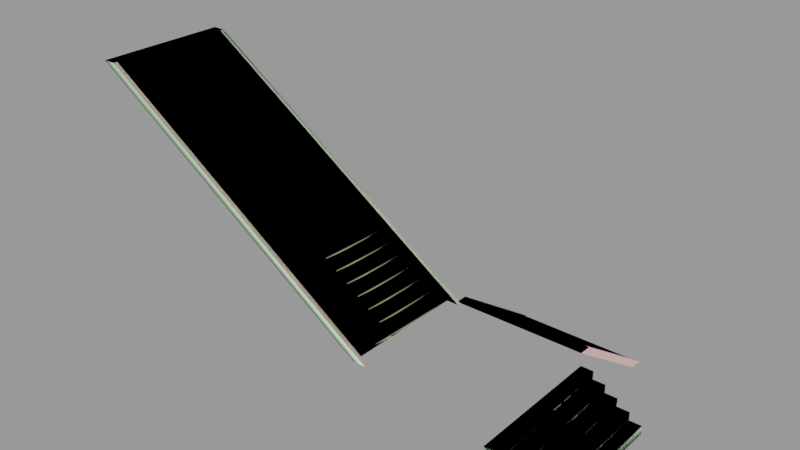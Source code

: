 # Source: stairs_bb04.blend  (saved by Blender 2.92.15; exported with 4.5.12 LTS)
import bpy
from mathutils import Matrix  # noqa: F401  (used for matrix-valued properties, if any)

bpy.ops.wm.read_factory_settings(use_empty=True)
scene = bpy.context.scene
scene.name = 'stairs_bb04.qc'

# ---- collections
col_stairs_bb04 = bpy.data.collections.new('stairs_bb04'); scene.collection.children.link(col_stairs_bb04)

# ---- materials (node trees are filled in below, after node groups)
mat_woodwall_brownslats001 = bpy.data.materials.new('woodwall_brownslats001')
mat_woodwall_brownslats001.use_transparent_shadow = False
mat_woodwall_brownslats001.diffuse_color = (0.8713, 0.5633, 0.5107, 1.0)
mat_phy = bpy.data.materials.new('  phy')
mat_phy.use_transparent_shadow = False
mat_phy.diffuse_color = (0.6427, 0.9664, 0.6417, 1.0)

# ---- material node trees

# ---- meshes
me_stairs_bb04_ref = bpy.data.meshes.new('stairs_bb04_ref')
me_stairs_bb04_ref.from_pydata([(-196.0, 132.0, 60.0), (-208.0, 132.0, 60.0), (-208.0, 12.0, 60.0), (-196.0, 12.0, 60.0), (-448.0, 132.0, 220.0), (-448.0, 132.0, 228.0), (-448.0, 12.0, 228.0), (-448.0, 12.0, 220.0), (-436.0, 132.0, 220.0), (-436.0, 12.0, 220.0), (-436.0, 132.0, 212.0), (-436.0, 12.0, 212.0), (-460.0, 132.0, 236.0), (-472.0, 132.0, 236.0), (-472.0, 12.0, 236.0), (-460.0, 12.0, 236.0), (-460.0, 132.0, 228.0), (-460.0, 12.0, 228.0), (-412.0, 132.0, 204.0), (-424.0, 132.0, 204.0), (-424.0, 12.0, 204.0), (-412.0, 12.0, 204.0), (-412.0, 132.0, 196.0), (-412.0, 12.0, 196.0), (-400.0, 132.0, 196.0), (-400.0, 12.0, 196.0), (-400.0, 132.0, 188.0), (-400.0, 12.0, 188.0), (-388.0, 132.0, 188.0), (-388.0, 12.0, 188.0), (-388.0, 132.0, 180.0), (-388.0, 12.0, 180.0), (-352.0, 132.0, 164.0), (-364.0, 132.0, 164.0), (-364.0, 12.0, 164.0), (-352.0, 12.0, 164.0), (-352.0, 132.0, 156.0), (-352.0, 12.0, 156.0), (-328.0, 132.0, 148.0), (-340.0, 132.0, 148.0), (-340.0, 12.0, 148.0), (-328.0, 12.0, 148.0), (-328.0, 132.0, 140.0), (-328.0, 12.0, 140.0), (-316.0, 132.0, 140.0), (-316.0, 12.0, 140.0), (-316.0, 132.0, 132.0), (-316.0, 12.0, 132.0), (-376.0, 132.0, 180.0), (-376.0, 12.0, 180.0), (-376.0, 132.0, 172.0), (-376.0, 12.0, 172.0), (-424.0, 132.0, 212.0), (-424.0, 12.0, 212.0), (-364.0, 132.0, 172.0), (-364.0, 12.0, 172.0), (-340.0, 132.0, 156.0), (-340.0, 12.0, 156.0), (-304.0, 132.0, 132.0), (-304.0, 12.0, 132.0), (-304.0, 132.0, 124.0), (-304.0, 12.0, 124.0), (-292.0, 132.0, 124.0), (-292.0, 12.0, 124.0), (-292.0, 132.0, 116.0), (-292.0, 12.0, 116.0), (-280.0, 132.0, 116.0), (-280.0, 12.0, 116.0), (-280.0, 132.0, 108.0), (-280.0, 12.0, 108.0), (-244.0, 132.0, 92.0), (-256.0, 132.0, 92.0), (-256.0, 12.0, 92.0), (-244.0, 12.0, 92.0), (-244.0, 132.0, 84.0), (-244.0, 12.0, 84.0), (-232.0, 132.0, 84.0), (-232.0, 12.0, 84.0), (-232.0, 132.0, 76.0), (-232.0, 12.0, 76.0), (-220.0, 132.0, 76.0), (-220.0, 12.0, 76.0), (-220.0, 132.0, 68.0), (-220.0, 12.0, 68.0), (-208.0, 132.0, 68.0), (-208.0, 12.0, 68.0), (-268.0, 132.0, 108.0), (-268.0, 12.0, 108.0), (-268.0, 132.0, 100.0), (-268.0, 12.0, 100.0), (-256.0, 132.0, 100.0), (-256.0, 12.0, 100.0), (-472.0, 136.0, 244.0), (-484.0, 136.0, 244.0), (-484.0, 132.0, 244.0), (-472.0, 132.0, 244.0), (-400.0, 136.0, 196.0), (-412.0, 136.0, 196.0), (-472.0, 12.0, 244.0), (-484.0, 12.0, 244.0), (-484.0, 8.0, 244.0), (-472.0, 8.0, 244.0), (-400.0, 8.0, 196.0), (-184.0, 148.0, 52.0), (-184.0, 136.0, 52.0), (-64.0, 136.0, 52.0), (-64.0, 148.0, 52.0), (-184.0, 148.0, 44.0), (-64.0, 148.0, 44.0), (-184.0, 172.0, 36.0), (-184.0, 160.0, 36.0), (-64.0, 160.0, 36.0), (-64.0, 172.0, 36.0), (-184.0, 172.0, 28.0), (-64.0, 172.0, 28.0), (-184.0, 184.0, 28.0), (-64.0, 184.0, 28.0), (-184.0, 184.0, 20.0), (-64.0, 184.0, 20.0), (-184.0, 160.0, 44.0), (-64.0, 160.0, 44.0), (-184.0, 208.0, 12.0), (-184.0, 196.0, 12.0), (-64.0, 196.0, 12.0), (-64.0, 208.0, 12.0), (-184.0, 208.0, 4.0), (-64.0, 208.0, 4.0), (-184.0, 220.0, 4.0), (-64.0, 220.0, 4.0), (-184.0, 220.0, -4.0), (-64.0, 220.0, -4.0), (-184.0, 232.0, -4.0), (-64.0, 232.0, -4.0), (-184.0, 232.0, -12.0), (-64.0, 232.0, -12.0), (-184.0, 196.0, 20.0), (-64.0, 196.0, 20.0), (-188.0, 148.0, 52.0), (-188.0, 136.0, 52.0), (-184.0, 232.1, -12.07), (-184.0, 244.1, -12.07), (-188.0, 244.1, -12.07), (-188.0, 232.1, -12.07), (-60.0, 136.0, 52.0), (-60.0, 148.0, 52.0), (-60.0, 232.1, -12.07), (-60.0, 244.1, -12.07), (-64.0, 232.1, -12.07), (-64.0, 244.1, -12.07), (-48.0, 136.0, 40.0), (-60.0, 136.0, 40.0), (-60.0, -3e-06, 40.0), (-48.0, -2e-06, 40.0), (-48.0, 136.0, 32.0), (-48.0, -2e-06, 32.0), (-24.0, 136.0, 24.0), (-36.0, 136.0, 24.0), (-36.0, -2e-06, 24.0), (-24.0, -1e-06, 24.0), (-24.0, 136.0, 16.0), (-24.0, -1e-06, 16.0), (-12.0, 136.0, 16.0), (-12.0, -1e-06, 16.0), (-12.0, 136.0, 8.0), (-12.0, -1e-06, 8.0), (-36.0, 136.0, 32.0), (-36.0, -2e-06, 32.0), (-6e-06, 136.0, 8.0), (0.0, 0.0, 8.0), (-6e-06, 136.0, 0.0), (0.0, 0.0, 0.0), (-328.0, 136.0, 148.0), (-256.0, 136.0, 100.0), (-268.0, 136.0, 100.0), (-340.0, 136.0, 148.0), (-328.0, 8.0, 148.0), (-256.0, 8.0, 100.0), (-196.0, 132.0, 52.0), (-184.0, 132.0, 52.0), (-196.0, 136.0, 52.0), (-184.0, 8.0, 52.0), (-184.0, 12.0, 52.0), (-196.0, 12.0, 52.0)], [], [(0, 1, 2), (2, 3, 0), (4, 5, 6), (6, 7, 4), (8, 4, 7), (7, 9, 8), (10, 8, 9), (9, 11, 10), (12, 13, 14), (14, 15, 12), (16, 12, 15), (15, 17, 16), (18, 19, 20), (20, 21, 18), (22, 18, 21), (21, 23, 22), (24, 22, 23), (23, 25, 24), (26, 24, 25), (25, 27, 26), (28, 26, 27), (27, 29, 28), (30, 28, 29), (29, 31, 30), (32, 33, 34), (34, 35, 32), (36, 32, 35), (35, 37, 36), (38, 39, 40), (40, 41, 38), (42, 38, 41), (41, 43, 42), (44, 42, 43), (43, 45, 44), (46, 44, 45), (45, 47, 46), (48, 30, 31), (31, 49, 48), (50, 48, 49), (49, 51, 50), (52, 10, 11), (11, 53, 52), (19, 52, 53), (53, 20, 19), (54, 50, 51), (51, 55, 54), (33, 54, 55), (55, 34, 33), (56, 36, 37), (37, 57, 56), (39, 56, 57), (57, 40, 39), (58, 46, 47), (47, 59, 58), (60, 58, 59), (59, 61, 60), (62, 60, 61), (61, 63, 62), (64, 62, 63), (63, 65, 64), (66, 64, 65), (65, 67, 66), (68, 66, 67), (67, 69, 68), (70, 71, 72), (72, 73, 70), (74, 70, 73), (73, 75, 74), (76, 74, 75), (75, 77, 76), (78, 76, 77), (77, 79, 78), (80, 78, 79), (79, 81, 80), (82, 80, 81), (81, 83, 82), (84, 82, 83), (83, 85, 84), (1, 84, 85), (85, 2, 1), (86, 68, 69), (69, 87, 86), (88, 86, 87), (87, 89, 88), (90, 88, 89), (89, 91, 90), (71, 90, 91), (91, 72, 71), (92, 93, 94), (94, 95, 92), (95, 94, 22), (22, 24, 95), (92, 95, 24), (24, 96, 92), (97, 93, 92), (92, 96, 97), (98, 99, 100), (100, 101, 98), (98, 101, 102), (102, 25, 98), (23, 99, 98), (98, 25, 23), (103, 104, 105), (105, 106, 103), (107, 103, 106), (106, 108, 107), (109, 110, 111), (111, 112, 109), (113, 109, 112), (112, 114, 113), (115, 113, 114), (114, 116, 115), (117, 115, 116), (116, 118, 117), (119, 107, 108), (108, 120, 119), (110, 119, 120), (120, 111, 110), (121, 122, 123), (123, 124, 121), (125, 121, 124), (124, 126, 125), (127, 125, 126), (126, 128, 127), (129, 127, 128), (128, 130, 129), (131, 129, 130), (130, 132, 131), (133, 131, 132), (132, 134, 133), (135, 117, 118), (118, 136, 135), (122, 135, 136), (136, 123, 122), (137, 138, 104), (104, 103, 137), (103, 104, 139), (139, 140, 103), (137, 103, 140), (140, 141, 137), (142, 138, 137), (137, 141, 142), (106, 105, 143), (143, 144, 106), (144, 143, 145), (145, 146, 144), (147, 105, 106), (106, 148, 147), (149, 150, 151), (151, 152, 149), (153, 149, 152), (152, 154, 153), (155, 156, 157), (157, 158, 155), (159, 155, 158), (158, 160, 159), (161, 159, 160), (160, 162, 161), (163, 161, 162), (162, 164, 163), (165, 153, 154), (154, 166, 165), (156, 165, 166), (166, 157, 156), (167, 163, 164), (164, 168, 167), (169, 167, 168), (168, 170, 169), (106, 144, 146), (146, 148, 106), (38, 39, 88), (88, 90, 38), (171, 38, 90), (90, 172, 171), (173, 174, 171), (171, 172, 173), (41, 175, 176), (176, 91, 41), (89, 40, 41), (41, 91, 89), (24, 22, 39), (39, 38, 24), (96, 24, 38), (38, 171, 96), (174, 97, 96), (96, 171, 174), (25, 102, 175), (175, 41, 25), (40, 23, 25), (25, 41, 40), (90, 88, 177), (177, 178, 90), (172, 90, 178), (178, 104, 172), (179, 173, 172), (172, 104, 179), (91, 176, 180), (180, 181, 91), (182, 89, 91), (91, 181, 182), (177, 0, 3), (3, 182, 177), (95, 94, 99), (99, 98, 95), (13, 95, 98), (98, 14, 13), (5, 16, 17), (17, 6, 5)])
me_stairs_bb04_ref.polygons.foreach_set('use_smooth', [True] * 208)
_k = set([(0, 3), (1, 2), (4, 7), (5, 6), (8, 9), (10, 11), (12, 15), (13, 14), (16, 17), (18, 21), (19, 20), (22, 23), (24, 25), (24, 38), (24, 95), (25, 41), (25, 98), (26, 27), (28, 29), (30, 31), (32, 35), (33, 34), (36, 37), (38, 41), (38, 90), (39, 40), (41, 91), (42, 43), (44, 45), (46, 47), (48, 49), (50, 51), (52, 53), (54, 55), (56, 57), (58, 59), (60, 61), (62, 63), (64, 65), (66, 67), (68, 69), (70, 73), (71, 72), (74, 75), (76, 77), (78, 79), (80, 81), (82, 83), (84, 85), (86, 87), (88, 89), (90, 91), (90, 178), (91, 181), (92, 93), (92, 96), (94, 95), (95, 98), (96, 171), (98, 99), (103, 104), (103, 106), (103, 140), (104, 172), (105, 106), (106, 143), (106, 148), (107, 108), (109, 112), (110, 111), (113, 114), (115, 116), (117, 118), (119, 120), (121, 124), (122, 123), (125, 126), (127, 128), (129, 130), (131, 132), (135, 136), (137, 138), (137, 141), (143, 144), (144, 146), (149, 152), (153, 154), (155, 158), (156, 157), (159, 160), (161, 162), (163, 164), (165, 166), (167, 168), (171, 172)])
me_stairs_bb04_ref.attributes.new('sharp_edge', 'BOOLEAN', 'EDGE').data.foreach_set('value', [ (min(e.vertices), max(e.vertices)) in _k for e in me_stairs_bb04_ref.edges])
_uv = me_stairs_bb04_ref.uv_layers.new(name='UVMap')
_uv.uv.foreach_set('vector', [0.4571, 1.293, 0.4571, 1.342, -0.1181, 1.342, -0.1181, 1.342, -0.1181, 1.293, 0.4571, 1.293, 0.4571, 0.8153, 0.4573, 0.8628, -0.1178, 0.8628, -0.1178, 0.8628, -0.1181, 0.8153, 0.4571, 0.8153, 1.128, 0.3894, 1.128, 0.4386, 0.5524, 0.4386, 0.5524, 0.4386, 0.5524, 0.3894, 1.128, 0.3894, 1.128, 0.3428, 1.128, 0.3894, 0.5524, 0.3894, 0.5524, 0.3894, 0.5524, 0.3428, 1.128, 0.3428, 1.128, 0.2933, 1.128, 0.3407, 0.5528, 0.3407, 0.5528, 0.3407, 0.5528, 0.2933, 1.128, 0.2933, 1.128, 0.252, 1.128, 0.2933, 0.5528, 0.2933, 0.5528, 0.2933, 0.5528, 0.252, 1.128, 0.252, 1.127, 0.4844, 1.127, 0.5332, 0.552, 0.5332, 0.552, 0.5332, 0.552, 0.4844, 1.127, 0.4844, 1.127, 0.4419, 1.127, 0.4844, 0.552, 0.4844, 0.552, 0.4844, 0.552, 0.4419, 1.127, 0.4419, 1.389, 0.3894, 1.389, 0.4386, 0.8135, 0.4386, 0.8135, 0.4386, 0.8135, 0.3894, 1.389, 0.3894, 1.389, 0.3428, 1.389, 0.3894, 0.8135, 0.3894, 0.8135, 0.3894, 0.8135, 0.3428, 1.389, 0.3428, 1.127, 0.5783, 1.127, 0.6237, 0.5515, 0.6237, 0.5515, 0.6237, 0.5515, 0.5783, 1.127, 0.5783, 1.127, 0.5331, 1.127, 0.5783, 0.5515, 0.5783, 0.5515, 0.5783, 0.5515, 0.5331, 1.127, 0.5331, 1.424, 0.5783, 1.424, 0.6237, 0.8488, 0.6237, 0.8488, 0.6237, 0.8488, 0.5783, 1.424, 0.5783, 1.424, 0.5331, 1.424, 0.5783, 0.8488, 0.5783, 0.8488, 0.5783, 0.8488, 0.5331, 1.424, 0.5331, 1.409, 0.6792, 1.409, 0.7251, 0.8333, 0.7251, 0.8333, 0.7251, 0.8333, 0.6792, 1.409, 0.6792, 1.409, 0.6293, 1.409, 0.6792, 0.8333, 0.6792, 0.8333, 0.6792, 0.8333, 0.6293, 1.409, 0.6293, 1.128, 0.8613, 1.128, 0.9106, 0.5527, 0.9106, 0.5527, 0.9106, 0.5527, 0.8613, 1.128, 0.8613, 1.127, 0.8187, 1.128, 0.8613, 0.5527, 0.8613, 0.5527, 0.8613, 0.5523, 0.8187, 1.127, 0.8187, 1.396, 0.4844, 1.396, 0.5332, 0.8204, 0.5332, 0.8204, 0.5332, 0.8204, 0.4844, 1.396, 0.4844, 1.396, 0.4419, 1.396, 0.4844, 0.8204, 0.4844, 0.8204, 0.4844, 0.8204, 0.4419, 1.396, 0.4419, 1.365, 0.2933, 1.365, 0.3407, 0.7899, 0.3407, 0.7899, 0.3407, 0.7899, 0.2933, 1.365, 0.2933, 1.365, 0.252, 1.365, 0.2933, 0.7899, 0.2933, 0.7899, 0.2933, 0.7899, 0.252, 1.365, 0.252, 1.128, 0.6792, 1.128, 0.7251, 0.5526, 0.7251, 0.5526, 0.7251, 0.5526, 0.6792, 1.128, 0.6792, 1.128, 0.6293, 1.128, 0.6792, 0.5526, 0.6792, 0.5526, 0.6792, 0.5526, 0.6293, 1.128, 0.6293, 1.128, 0.7643, 1.128, 0.8131, 0.5526, 0.8131, 0.5526, 0.8131, 0.5532, 0.7643, 1.128, 0.7643, 1.128, 0.726, 1.128, 0.7643, 0.5532, 0.7643, 0.5532, 0.7643, 0.5532, 0.726, 1.128, 0.726, 1.372, 0.7659, 1.372, 0.8147, 0.7964, 0.8147, 0.7964, 0.8147, 0.797, 0.7659, 1.372, 0.7659, 1.372, 0.7275, 1.372, 0.7659, 0.797, 0.7659, 0.797, 0.7659, 0.797, 0.7275, 1.372, 0.7275, 1.114, 1.11, 1.114, 1.161, 0.5391, 1.161, 0.5391, 1.161, 0.539, 1.11, 1.114, 1.11, 1.115, 1.065, 1.114, 1.11, 0.539, 1.11, 0.539, 1.11, 0.5397, 1.065, 1.115, 1.065, 1.393, 0.8613, 1.393, 0.9106, 0.8179, 0.9106, 0.8179, 0.9106, 0.8179, 0.8613, 1.393, 0.8613, 1.393, 0.8187, 1.393, 0.8613, 0.8179, 0.8613, 0.8179, 0.8613, 0.8175, 0.8187, 1.393, 0.8187, 0.122, 1.112, 0.1217, 1.16, -0.4535, 1.16, -0.4535, 1.16, -0.4532, 1.112, 0.122, 1.112, 0.1217, 1.067, 0.122, 1.112, -0.4532, 1.112, -0.4532, 1.112, -0.4535, 1.067, 0.1217, 1.067, 1.373, 1.293, 1.373, 1.342, 0.7977, 1.342, 0.7977, 1.342, 0.7979, 1.293, 1.373, 1.293, 1.373, 1.253, 1.373, 1.293, 0.7979, 1.293, 0.7979, 1.293, 0.7982, 1.253, 1.373, 1.253, 0.1381, 1.293, 0.1381, 1.342, -0.4371, 1.342, -0.4371, 1.342, -0.4371, 1.293, 0.1381, 1.293, 0.1381, 1.25, 0.1381, 1.293, -0.4371, 1.293, -0.4371, 1.293, -0.4371, 1.25, 0.1381, 1.25, 0.3661, 1.112, 0.3658, 1.16, -0.2093, 1.16, -0.2093, 1.16, -0.209, 1.112, 0.3661, 1.112, 0.3658, 1.067, 0.3661, 1.112, -0.209, 1.112, -0.209, 1.112, -0.2093, 1.067, 0.3658, 1.067, 1.121, 1.293, 1.121, 1.342, 0.5456, 1.342, 0.5456, 1.342, 0.5458, 1.293, 1.121, 1.293, 1.121, 1.253, 1.121, 1.293, 0.5458, 1.293, 0.5458, 1.293, 0.5461, 1.253, 1.121, 1.253, 1.328, 1.11, 1.328, 1.161, 0.7532, 1.161, 0.7532, 1.161, 0.753, 1.11, 1.328, 1.11, 1.329, 1.065, 1.328, 1.11, 0.753, 1.11, 0.753, 1.11, 0.7537, 1.065, 1.329, 1.065, -0.2595, -0.4987, -0.3223, -0.4987, -0.3223, -0.5146, -0.3223, -0.5146, -0.2595, -0.5146, -0.2595, -0.4987, 1.477, -0.6265, 1.477, -0.5615, 0.5272, -0.5644, 0.5272, -0.5644, 0.5272, -0.6293, 1.477, -0.6265, 1.477, -0.8858, 1.477, -0.8649, 0.5277, -0.8676, 0.5277, -0.8676, 0.5277, -0.8886, 1.477, -0.8858, 0.5272, -0.6293, 1.477, -0.6265, 1.477, -0.5615, 1.477, -0.5615, 0.5272, -0.5644, 0.5272, -0.6293, -0.1844, -0.4987, -0.2472, -0.4987, -0.2472, -0.5146, -0.2472, -0.5146, -0.1844, -0.5146, -0.1844, -0.4987, 1.477, -0.7829, 1.477, -0.7623, 0.5272, -0.7651, 0.5272, -0.7651, 0.5272, -0.7857, 1.477, -0.7829, 0.5281, -0.7243, 1.477, -0.7215, 1.477, -0.6587, 1.477, -0.6587, 0.5281, -0.6615, 0.5281, -0.7243, 0.1928, 0.8628, 0.1925, 0.9111, -0.3826, 0.9111, -0.3826, 0.9111, -0.3824, 0.8628, 0.1928, 0.8628, 0.1925, 0.8153, 0.1928, 0.8628, -0.3824, 0.8628, -0.3824, 0.8628, -0.3826, 0.8153, 0.1925, 0.8153, 0.4573, 0.8628, 0.4571, 0.9111, -0.1181, 0.9111, -0.1181, 0.9111, -0.1178, 0.8628, 0.4573, 0.8628, 0.4571, 0.8153, 0.4573, 0.8628, -0.1178, 0.8628, -0.1178, 0.8628, -0.1181, 0.8153, 0.4571, 0.8153, 1.128, 0.3894, 1.128, 0.4386, 0.5524, 0.4386, 0.5524, 0.4386, 0.5524, 0.3894, 1.128, 0.3894, 1.128, 0.3428, 1.128, 0.3894, 0.5524, 0.3894, 0.5524, 0.3894, 0.5524, 0.3428, 1.128, 0.3428, 1.128, 0.2933, 1.128, 0.3407, 0.5528, 0.3407, 0.5528, 0.3407, 0.5528, 0.2933, 1.128, 0.2933, 1.128, 0.252, 1.128, 0.2933, 0.5528, 0.2933, 0.5528, 0.2933, 0.5528, 0.252, 1.128, 0.252, 1.127, 0.4844, 1.127, 0.5332, 0.552, 0.5332, 0.552, 0.5332, 0.552, 0.4844, 1.127, 0.4844, 1.127, 0.4419, 1.127, 0.4844, 0.552, 0.4844, 0.552, 0.4844, 0.552, 0.4419, 1.127, 0.4419, 1.389, 0.3894, 1.389, 0.4386, 0.8135, 0.4386, 0.8135, 0.4386, 0.8135, 0.3894, 1.389, 0.3894, 1.389, 0.3428, 1.389, 0.3894, 0.8135, 0.3894, 0.8135, 0.3894, 0.8135, 0.3428, 1.389, 0.3428, 1.127, 0.5783, 1.127, 0.6237, 0.5515, 0.6237, 0.5515, 0.6237, 0.5515, 0.5783, 1.127, 0.5783, 1.127, 0.5331, 1.127, 0.5783, 0.5515, 0.5783, 0.5515, 0.5783, 0.5515, 0.5331, 1.127, 0.5331, 1.365, 0.2933, 1.365, 0.3407, 0.7899, 0.3407, 0.7899, 0.3407, 0.7899, 0.2933, 1.365, 0.2933, 1.365, 0.252, 1.365, 0.2933, 0.7899, 0.2933, 0.7899, 0.2933, 0.7899, 0.252, 1.365, 0.252, -0.2595, -0.4987, -0.3223, -0.4987, -0.3223, -0.5146, -0.3223, -0.5146, -0.2595, -0.5146, -0.2595, -0.4987, 0.4695, -0.1557, 0.4695, -0.09078, 0.1559, -0.09078, 0.1559, -0.09078, 0.1559, -0.1557, 0.4695, -0.1557, 0.4763, -0.4149, 0.4763, -0.3939, 0.1588, -0.3939, 0.1588, -0.3939, 0.1588, -0.4149, 0.4763, -0.4149, 0.1559, -0.1557, 0.4695, -0.1557, 0.4695, -0.09078, 0.4695, -0.09078, 0.1559, -0.09078, 0.1559, -0.1557, -0.1844, -0.4987, -0.2472, -0.4987, -0.2472, -0.5146, -0.2472, -0.5146, -0.1844, -0.5146, -0.1844, -0.4987, 0.4767, -0.2505, 0.4767, -0.1878, 0.1591, -0.1878, 0.1591, -0.1878, 0.1591, -0.2505, 0.4767, -0.2505, 0.1591, -0.2505, 0.4767, -0.2505, 0.4767, -0.1878, 0.4767, -0.1878, 0.1591, -0.1878, 0.1591, -0.2505, 0.1928, 0.8628, 0.1925, 0.9111, -0.3826, 0.9111, -0.3826, 0.9111, -0.3824, 0.8628, 0.1928, 0.8628, 0.1925, 0.8153, 0.1928, 0.8628, -0.3824, 0.8628, -0.3824, 0.8628, -0.3826, 0.8153, 0.1925, 0.8153, 0.4573, 0.8628, 0.4571, 0.9111, -0.1181, 0.9111, -0.1181, 0.9111, -0.1178, 0.8628, 0.4573, 0.8628, 0.4571, 0.8153, 0.4573, 0.8628, -0.1178, 0.8628, -0.1178, 0.8628, -0.1181, 0.8153, 0.4571, 0.8153, 1.128, 0.3894, 1.128, 0.4386, 0.5524, 0.4386, 0.5524, 0.4386, 0.5524, 0.3894, 1.128, 0.3894, 1.128, 0.3428, 1.128, 0.3894, 0.5524, 0.3894, 0.5524, 0.3894, 0.5524, 0.3428, 1.128, 0.3428, 1.128, 0.2933, 1.128, 0.3407, 0.5528, 0.3407, 0.5528, 0.3407, 0.5528, 0.2933, 1.128, 0.2933, 1.128, 0.252, 1.128, 0.2933, 0.5528, 0.2933, 0.5528, 0.2933, 0.5528, 0.252, 1.128, 0.252, 1.365, 0.2933, 1.365, 0.3407, 0.7899, 0.3407, 0.7899, 0.3407, 0.7899, 0.2933, 1.365, 0.2933, 1.365, 0.252, 1.365, 0.2933, 0.7899, 0.2933, 0.7899, 0.2933, 0.7899, 0.252, 1.365, 0.252, 0.4763, -0.4149, 0.4763, -0.3939, 0.1588, -0.3939, 0.1588, -0.3939, 0.1588, -0.4149, 0.4763, -0.4149, 0.4748, -0.628, 0.4748, -0.563, -0.4748, -0.5655, -0.4748, -0.5655, -0.4748, -0.6305, 0.4748, -0.628, 0.4758, -0.8871, 0.4758, -0.8662, -0.4767, -0.8687, -0.4767, -0.8687, -0.4767, -0.8896, 0.4758, -0.8871, -0.4748, -0.6305, 0.4748, -0.628, 0.4748, -0.563, 0.4748, -0.563, -0.4748, -0.5655, -0.4748, -0.6305, 0.4749, -0.7842, 0.4749, -0.7636, -0.4779, -0.7661, -0.4779, -0.7661, -0.4779, -0.7867, 0.4749, -0.7842, -0.4765, -0.7253, 0.4761, -0.7228, 0.4761, -0.66, 0.4761, -0.66, -0.4765, -0.6625, -0.4765, -0.7253, 1.481, -0.1521, 1.481, -0.08714, 0.5314, -0.08998, 0.5314, -0.08998, 0.5314, -0.1549, 1.481, -0.1521, 1.482, -0.4113, 1.482, -0.3904, 0.5324, -0.3931, 0.5324, -0.3931, 0.5324, -0.4141, 1.482, -0.4113, 0.5314, -0.1549, 1.481, -0.1521, 1.481, -0.08714, 1.481, -0.08714, 0.5314, -0.08998, 0.5314, -0.1549, 1.481, -0.3084, 1.481, -0.2878, 0.5315, -0.2906, 0.5315, -0.2906, 0.5315, -0.3111, 1.481, -0.3084, 0.5327, -0.2497, 1.482, -0.247, 1.482, -0.1842, 1.482, -0.1842, 0.5327, -0.187, 0.5327, -0.2497, 0.4792, -0.1532, 0.4792, -0.08826, -0.4704, -0.09078, -0.4704, -0.09078, -0.4704, -0.1557, 0.4792, -0.1532, 0.4772, -0.4123, 0.4772, -0.3914, -0.4753, -0.3939, -0.4753, -0.3939, -0.4753, -0.4149, 0.4772, -0.4123, -0.4704, -0.1557, 0.4792, -0.1532, 0.4792, -0.08826, 0.4792, -0.08826, -0.4704, -0.09078, -0.4704, -0.1557, 0.476, -0.3094, 0.476, -0.2889, -0.4768, -0.2914, -0.4768, -0.2914, -0.4768, -0.3119, 0.476, -0.3094, -0.4751, -0.2505, 0.4775, -0.248, 0.4775, -0.1853, 0.4775, -0.1853, -0.4751, -0.1878, -0.4751, -0.2505, 0.4571, 1.25, 0.4571, 1.293, -0.1181, 1.293, -0.1181, 1.293, -0.1181, 1.25, 0.4571, 1.25, 0.1928, 0.8628, 0.1925, 0.9111, -0.3826, 0.9111, -0.3826, 0.9111, -0.3824, 0.8628, 0.1928, 0.8628, 0.1925, 0.8153, 0.1928, 0.8628, -0.3824, 0.8628, -0.3824, 0.8628, -0.3826, 0.8153, 0.1925, 0.8153, 0.4573, 0.8628, 0.4571, 0.9111, -0.1181, 0.9111, -0.1181, 0.9111, -0.1178, 0.8628, 0.4573, 0.8628])
me_stairs_bb04_ref.materials.append(mat_woodwall_brownslats001)
me_stairs_bb04_ref.use_remesh_fix_poles = True
me_stairs_bb04_ref.use_remesh_preserve_attributes = False
me_stairs_bb04_ref.use_mirror_vertex_groups = False
me_stairs_bb04_ref.update()
me_stairs_bb04_ref.normals_split_custom_set([tuple(v) for v in zip(*[iter([0.0, 0.0, 1.0, 0.0, 0.0, 1.0, 0.0, 0.0, 1.0, 0.0, 0.0, 1.0, 0.0, 0.0, 1.0, 0.0, 0.0, 1.0, 1.0, 0.0, 0.0, 1.0, 0.0, 0.0, 1.0, 0.0, 0.0, 1.0, 0.0, 0.0, 1.0, 0.0, 0.0, 1.0, 0.0, 0.0, 1.721e-07, 0.0, 1.0, 0.0, 0.0, 1.0, 2.541e-06, 0.0, 1.0, 2.541e-06, 0.0, 1.0, 2.713e-06, 0.0, 1.0, 1.721e-07, 0.0, 1.0, 1.0, 0.0, 0.0, 1.0, 0.0, 0.0, 1.0, 0.0, 0.0, 1.0, 0.0, 0.0, 1.0, 0.0, 0.0, 1.0, 0.0, 0.0, 0.0, 0.0, 1.0, 0.0, 0.0, 1.0, 0.0, 0.0, 1.0, 0.0, 0.0, 1.0, 0.0, 0.0, 1.0, 0.0, 0.0, 1.0, 1.0, 0.0, 0.0, 1.0, 0.0, 0.0, 1.0, 0.0, 0.0, 1.0, 0.0, 0.0, 1.0, 0.0, 0.0, 1.0, 0.0, 0.0, 0.0, 0.0, 1.0, 0.0, 0.0, 1.0, 0.0, 0.0, 1.0, 0.0, 0.0, 1.0, 0.0, 0.0, 1.0, 0.0, 0.0, 1.0, 1.0, 0.0, 0.0, 1.0, 0.0, 0.0, 1.0, 0.0, 0.0, 1.0, 0.0, 0.0, 1.0, 0.0, 0.0, 1.0, 0.0, 0.0, 0.0, 0.0, 1.0, 0.0, 0.0, 1.0, 0.0, 0.0, 1.0, 0.0, 0.0, 1.0, 0.0, 0.0, 1.0, 0.0, 0.0, 1.0, 1.0, 0.0, 0.0, 1.0, 0.0, 0.0, 1.0, 0.0, 0.0, 1.0, 0.0, 0.0, 1.0, 0.0, 0.0, 1.0, 0.0, 0.0, 0.0, 0.0, 1.0, 0.0, 0.0, 1.0, 0.0, 0.0, 1.0, 0.0, 0.0, 1.0, 0.0, 0.0, 1.0, 0.0, 0.0, 1.0, 1.0, 0.0, 0.0, 1.0, 0.0, 0.0, 1.0, 0.0, 0.0, 1.0, 0.0, 0.0, 1.0, 0.0, 0.0, 1.0, 0.0, 0.0, 0.0, 0.0, 1.0, 0.0, 0.0, 1.0, 0.0, 0.0, 1.0, 0.0, 0.0, 1.0, 0.0, 0.0, 1.0, 0.0, 0.0, 1.0, 1.0, 0.0, 0.0, 1.0, 0.0, 0.0, 1.0, 0.0, 0.0, 1.0, 0.0, 0.0, 1.0, 0.0, 0.0, 1.0, 0.0, 0.0, 0.0, 0.0, 1.0, 0.0, 0.0, 1.0, 0.0, 0.0, 1.0, 0.0, 0.0, 1.0, 0.0, 0.0, 1.0, 0.0, 0.0, 1.0, 1.0, 0.0, 0.0, 1.0, 0.0, 0.0, 1.0, 0.0, 0.0, 1.0, 0.0, 0.0, 1.0, 0.0, 0.0, 1.0, 0.0, 0.0, 0.0, 0.0, 1.0, 0.0, 0.0, 1.0, 0.0, 0.0, 1.0, 0.0, 0.0, 1.0, 0.0, 0.0, 1.0, 0.0, 0.0, 1.0, 1.0, 0.0, 0.0, 1.0, 0.0, 0.0, 1.0, 0.0, 0.0, 1.0, 0.0, 0.0, 1.0, 0.0, 0.0, 1.0, 0.0, 0.0, 0.0, 0.0, 1.0, 0.0, 0.0, 1.0, 0.0, 0.0, 1.0, 0.0, 0.0, 1.0, 0.0, 0.0, 1.0, 0.0, 0.0, 1.0, 1.0, 0.0, 0.0, 1.0, 0.0, 0.0, 1.0, 0.0, 0.0, 1.0, 0.0, 0.0, 1.0, 0.0, 0.0, 1.0, 0.0, 0.0, 0.0, 0.0, 1.0, 0.0, 0.0, 1.0, 0.0, 0.0, 1.0, 0.0, 0.0, 1.0, 0.0, 0.0, 1.0, 0.0, 0.0, 1.0, 1.0, 0.0, 0.0, 1.0, 0.0, 0.0, 1.0, 0.0, 0.0, 1.0, 0.0, 0.0, 1.0, 0.0, 0.0, 1.0, 0.0, 0.0, 0.0, 0.0, 1.0, 0.0, 0.0, 1.0, 0.0, 0.0, 1.0, 0.0, 0.0, 1.0, 0.0, 0.0, 1.0, 0.0, 0.0, 1.0, 1.0, 0.0, 0.0, 1.0, 0.0, 0.0, 1.0, 0.0, 0.0, 1.0, 0.0, 0.0, 1.0, 0.0, 0.0, 1.0, 0.0, 0.0, 0.0, 0.0, 1.0, 0.0, 0.0, 1.0, 0.0, 0.0, 1.0, 0.0, 0.0, 1.0, 0.0, 0.0, 1.0, 0.0, 0.0, 1.0, 1.0, 0.0, 0.0, 1.0, 0.0, 0.0, 1.0, 0.0, 0.0, 1.0, 0.0, 0.0, 1.0, 0.0, 0.0, 1.0, 0.0, 0.0, 0.0, 0.0, 1.0, 0.0, 0.0, 1.0, 0.0, 0.0, 1.0, 0.0, 0.0, 1.0, 0.0, 0.0, 1.0, 0.0, 0.0, 1.0, 1.0, 0.0, 0.0, 1.0, 0.0, 0.0, 1.0, 0.0, 0.0, 1.0, 0.0, 0.0, 1.0, 0.0, 0.0, 1.0, 0.0, 0.0, 0.0, 0.0, 1.0, 0.0, 0.0, 1.0, 0.0, 0.0, 1.0, 0.0, 0.0, 1.0, 0.0, 0.0, 1.0, 0.0, 0.0, 1.0, 1.0, 0.0, 0.0, 1.0, 0.0, 0.0, 1.0, 0.0, 0.0, 1.0, 0.0, 0.0, 1.0, 0.0, 0.0, 1.0, 0.0, 0.0, 0.0, 0.0, 1.0, 0.0, 0.0, 1.0, 0.0, 0.0, 1.0, 0.0, 0.0, 1.0, 0.0, 0.0, 1.0, 0.0, 0.0, 1.0, 1.0, 0.0, 0.0, 1.0, 0.0, 0.0, 1.0, 0.0, 0.0, 1.0, 0.0, 0.0, 1.0, 0.0, 0.0, 1.0, 0.0, 0.0, 8.604e-08, 0.0, 1.0, 0.0, 0.0, 1.0, 1.27e-06, 0.0, 1.0, 1.27e-06, 0.0, 1.0, 1.356e-06, 0.0, 1.0, 8.604e-08, 0.0, 1.0, 1.0, 0.0, 0.0, 1.0, 0.0, 0.0, 1.0, 0.0, 0.0, 1.0, 0.0, 0.0, 1.0, 0.0, 0.0, 1.0, 0.0, 0.0, 0.0, 0.0, 1.0, 0.0, 0.0, 1.0, 0.0, 0.0, 1.0, 0.0, 0.0, 1.0, 0.0, 0.0, 1.0, 0.0, 0.0, 1.0, 1.0, 0.0, 0.0, 1.0, 0.0, 0.0, 1.0, 0.0, 0.0, 1.0, 0.0, 0.0, 1.0, 0.0, 0.0, 1.0, 0.0, 0.0, 0.0, 0.0, 1.0, 0.0, 0.0, 1.0, 0.0, 0.0, 1.0, 0.0, 0.0, 1.0, 0.0, 0.0, 1.0, 0.0, 0.0, 1.0, 1.0, 0.0, 0.0, 1.0, 0.0, 0.0, 1.0, 0.0, 0.0, 1.0, 0.0, 0.0, 1.0, 0.0, 0.0, 1.0, 0.0, 0.0, 0.0, 0.0, 1.0, 0.0, 0.0, 1.0, 0.0, 0.0, 1.0, 0.0, 0.0, 1.0, 0.0, 0.0, 1.0, 0.0, 0.0, 1.0, 1.0, 0.0, 0.0, 1.0, 0.0, 0.0, 1.0, 0.0, 0.0, 1.0, 0.0, 0.0, 1.0, 0.0, 0.0, 1.0, 0.0, 0.0, 0.0, 0.0, 1.0, 0.0, 0.0, 1.0, 0.0, 0.0, 1.0, 0.0, 0.0, 1.0, 0.0, 0.0, 1.0, 0.0, 0.0, 1.0, 1.0, 0.0, 0.0, 1.0, 0.0, 0.0, 1.0, 0.0, 0.0, 1.0, 0.0, 0.0, 1.0, 0.0, 0.0, 1.0, 0.0, 0.0, 0.0, 0.0, 1.0, 0.0, 0.0, 1.0, 0.0, 0.0, 1.0, 0.0, 0.0, 1.0, 0.0, 0.0, 1.0, 0.0, 0.0, 1.0, 1.0, 0.0, 0.0, 1.0, 0.0, 0.0, 1.0, 0.0, 0.0, 1.0, 0.0, 0.0, 1.0, 0.0, 0.0, 1.0, 0.0, 0.0, 0.2898, 0.0, 0.9571, 0.0, 0.0, 1.0, 0.0, 0.0, 1.0, 0.0, 0.0, 1.0, 0.2898, 0.0, 0.9571, 0.2898, 0.0, 0.9571, 0.0, -1.0, 0.0, 0.0, -1.0, 0.0, 0.0, -1.0, 0.0, 0.0, -1.0, 0.0, 0.0, -1.0, 0.0, 0.0, -1.0, 0.0, 0.2898, 0.0, 0.9571, 0.2898, 0.0, 0.9571, 0.5547, 0.0, 0.8321, 0.5547, 0.0, 0.8321, 0.5547, 0.0, 0.8321, 0.2898, 0.0, 0.9571, 0.0, 1.0, -4.836e-07, 0.0, 1.0, 8.477e-07, 0.0, 1.0, 7.901e-07, 0.0, 1.0, 7.901e-07, 0.0, 1.0, 4.836e-07, 0.0, 1.0, -4.836e-07, 0.2898, 0.0, 0.9571, 0.0, 0.0, 1.0, 0.0, 0.0, 1.0, 0.0, 0.0, 1.0, 0.2898, 0.0, 0.9571, 0.2898, 0.0, 0.9571, 0.2898, 0.0, 0.9571, 0.2898, 0.0, 0.9571, 0.5547, 0.0, 0.8321, 0.5547, 0.0, 0.8321, 0.5547, 0.0, 0.8321, 0.2898, 0.0, 0.9571, -7.677e-08, 1.0, -9.517e-08, 0.0, 1.0, 2.119e-07, -2.699e-09, 1.0, 2.011e-07, -2.699e-09, 1.0, 2.011e-07, -7.947e-08, 1.0, -1.06e-07, -7.677e-08, 1.0, -9.517e-08, 0.0, 0.0, 1.0, 0.0, 0.0, 1.0, 0.0, 0.0, 1.0, 0.0, 0.0, 1.0, 0.0, 0.0, 1.0, 0.0, 0.0, 1.0, -1.272e-07, 1.0, 0.0, -1.272e-07, 1.0, 0.0, -1.272e-07, 1.0, 0.0, -1.272e-07, 1.0, 0.0, -1.272e-07, 1.0, 0.0, -1.272e-07, 1.0, 0.0, 0.0, 0.0, 1.0, 0.0, 0.0, 1.0, 0.0, 0.0, 1.0, 0.0, 0.0, 1.0, 0.0, 0.0, 1.0, 0.0, 0.0, 1.0, -1.272e-07, 1.0, 0.0, -1.272e-07, 1.0, 0.0, -1.272e-07, 1.0, 0.0, -1.272e-07, 1.0, 0.0, -1.272e-07, 1.0, 0.0, -1.272e-07, 1.0, 0.0, 0.0, 0.0, 1.0, 0.0, 0.0, 1.0, 0.0, 0.0, 1.0, 0.0, 0.0, 1.0, 0.0, 0.0, 1.0, 0.0, 0.0, 1.0, -1.272e-07, 1.0, 0.0, -1.272e-07, 1.0, 0.0, -1.272e-07, 1.0, 0.0, -1.272e-07, 1.0, 0.0, -1.272e-07, 1.0, 0.0, -1.272e-07, 1.0, 0.0, 0.0, 0.0, 1.0, 0.0, 0.0, 1.0, 0.0, 0.0, 1.0, 0.0, 0.0, 1.0, 0.0, 0.0, 1.0, 0.0, 0.0, 1.0, -1.272e-07, 1.0, 0.0, -1.272e-07, 1.0, 0.0, -1.272e-07, 1.0, 0.0, -1.272e-07, 1.0, 0.0, -1.272e-07, 1.0, 0.0, -1.272e-07, 1.0, 0.0, 0.0, 0.0, 1.0, 0.0, 0.0, 1.0, 0.0, 0.0, 1.0, 0.0, 0.0, 1.0, 0.0, 0.0, 1.0, 0.0, 0.0, 1.0, -1.272e-07, 1.0, 0.0, -1.272e-07, 1.0, 0.0, -1.272e-07, 1.0, 0.0, -1.272e-07, 1.0, 0.0, -1.272e-07, 1.0, 0.0, -1.272e-07, 1.0, 0.0, 0.0, 0.0, 1.0, 0.0, 0.0, 1.0, 0.0, 0.0, 1.0, 0.0, 0.0, 1.0, 0.0, 0.0, 1.0, 0.0, 0.0, 1.0, -1.272e-07, 1.0, 0.0, -1.272e-07, 1.0, 0.0, -1.272e-07, 1.0, 0.0, -1.272e-07, 1.0, 0.0, -1.272e-07, 1.0, 0.0, -1.272e-07, 1.0, 0.0, 0.0, 0.0, 1.0, 0.0, 0.0, 1.0, 0.0, 0.0, 1.0, 0.0, 0.0, 1.0, 0.0, 0.0, 1.0, 0.0, 0.0, 1.0, -1.272e-07, 1.0, 0.0, -1.272e-07, 1.0, 0.0, -1.272e-07, 1.0, 0.0, -1.272e-07, 1.0, 0.0, -1.272e-07, 1.0, 0.0, -1.272e-07, 1.0, 0.0, 0.0, 0.0, 1.0, 0.0, 0.0, 1.0, 0.0, 0.0, 1.0, 0.0, 0.0, 1.0, 0.0, 0.0, 1.0, 0.0, 0.0, 1.0, -1.272e-07, 1.0, 0.0, -1.272e-07, 1.0, 0.0, -1.272e-07, 1.0, 0.0, -1.272e-07, 1.0, 0.0, -1.272e-07, 1.0, 0.0, -1.272e-07, 1.0, 0.0, 0.0, 0.2898, 0.9571, 0.0, 0.0, 1.0, 0.0, 0.0, 1.0, 0.0, 0.0, 1.0, 0.0, 0.2898, 0.9571, 0.0, 0.2898, 0.9571, 1.0, 0.0, -2.382e-07, 1.0, 0.0, -2.382e-07, 1.0, 0.0, -2.382e-07, 1.0, 0.0, -2.382e-07, 1.0, 0.0, -2.382e-07, 1.0, 0.0, -2.382e-07, 0.0, 0.2898, 0.9571, 0.0, 0.2898, 0.9571, 0.0, 0.5547, 0.8321, 0.0, 0.5547, 0.8321, 0.0, 0.5547, 0.8321, 0.0, 0.2898, 0.9571, -1.0, 0.0, 2.382e-07, -1.0, 0.0, 2.382e-07, -1.0, 0.0, 2.382e-07, -1.0, 0.0, 2.382e-07, -1.0, 0.0, 2.382e-07, -1.0, 0.0, 2.382e-07, 1.965e-05, 0.2898, 0.9571, 0.0, 0.0, 1.0, 0.0, 0.0, 1.0, 0.0, 0.0, 1.0, 0.0, 0.2898, 0.9571, 3.846e-07, 0.2898, 0.9571, 1.0, 0.0, -5.954e-08, 1.0, 0.0, -5.954e-08, 1.0, 0.0, -5.954e-08, 1.0, 0.0, -5.954e-08, 1.0, 0.0, -5.954e-08, 1.0, 0.0, -5.954e-08, -1.0, 0.0, 0.0, -1.0, 0.0, 0.0, -1.0, 0.0, 0.0, -1.0, 0.0, 0.0, -1.0, 0.0, 0.0, -1.0, 0.0, 0.0, 0.0, 0.0, 1.0, 0.0, 0.0, 1.0, 0.0, 0.0, 1.0, 0.0, 0.0, 1.0, 0.0, 0.0, 1.0, 0.0, 0.0, 1.0, 1.0, 5.61e-08, 0.0, 1.0, 5.61e-08, 0.0, 1.0, 5.61e-08, 0.0, 1.0, 5.61e-08, 0.0, 1.0, 5.61e-08, 0.0, 1.0, 5.61e-08, 0.0, 0.0, 0.0, 1.0, 0.0, 0.0, 1.0, 0.0, 0.0, 1.0, 0.0, 0.0, 1.0, 0.0, 0.0, 1.0, 0.0, 0.0, 1.0, 1.0, 2.91e-08, 0.0, 1.0, 2.805e-08, 0.0, 1.0, 5.505e-08, 0.0, 1.0, 5.505e-08, 0.0, 1.0, 5.61e-08, 0.0, 1.0, 2.91e-08, 0.0, 0.0, 0.0, 1.0, 0.0, 0.0, 1.0, 0.0, 0.0, 1.0, 0.0, 0.0, 1.0, 0.0, 0.0, 1.0, 0.0, 0.0, 1.0, 1.0, 4.207e-08, 0.0, 1.0, 4.207e-08, 0.0, 1.0, 4.207e-08, 0.0, 1.0, 4.207e-08, 0.0, 1.0, 4.207e-08, 0.0, 1.0, 4.207e-08, 0.0, 0.0, 0.0, 1.0, 0.0, 0.0, 1.0, 0.0, 0.0, 1.0, 0.0, 0.0, 1.0, 0.0, 0.0, 1.0, 0.0, 0.0, 1.0, 1.0, 5.61e-08, 0.0, 1.0, 5.61e-08, 0.0, 1.0, 5.61e-08, 0.0, 1.0, 5.61e-08, 0.0, 1.0, 5.61e-08, 0.0, 1.0, 5.61e-08, 0.0, 0.0, 0.0, 1.0, 0.0, 0.0, 1.0, 0.0, 0.0, 1.0, 0.0, 0.0, 1.0, 0.0, 0.0, 1.0, 0.0, 0.0, 1.0, 1.0, 4.412e-08, 0.0, 1.0, 4.412e-08, 0.0, 1.0, 4.412e-08, 0.0, 1.0, 4.412e-08, 0.0, 1.0, 4.412e-08, 0.0, 1.0, 4.412e-08, 0.0, 3.846e-07, 0.2898, 0.9571, 0.0, 0.2898, 0.9571, 0.0, 0.5547, 0.8321, 0.0, 0.5547, 0.8321, 0.0, 0.5547, 0.8321, 3.846e-07, 0.2898, 0.9571, 0.0, -1.0, 0.0, 0.0, -1.0, 0.0, 0.0, -1.0, 0.0, 0.0, -1.0, 0.0, 0.0, -1.0, 0.0, 0.0, -1.0, 0.0, 0.5547, 0.0, 0.8321, 0.5547, 0.0, 0.8321, 0.5547, 0.0, 0.8321, 0.5547, 0.0, 0.8321, 0.5547, 0.0, 0.8321, 0.5547, 0.0, 0.8321, 0.0, 1.0, -4.836e-07, 0.0, 1.0, -4.836e-07, 0.0, 1.0, 4.836e-07, 0.0, 1.0, 4.836e-07, 0.0, 1.0, 4.836e-07, 0.0, 1.0, -4.836e-07, 0.5547, 0.0, 0.8321, 0.5547, 0.0, 0.8321, 0.5547, 0.0, 0.8321, 0.5547, 0.0, 0.8321, 0.5547, 0.0, 0.8321, 0.5547, 0.0, 0.8321, -2.699e-09, 1.0, 1.535e-07, -7.947e-08, 1.0, 0.0, -7.677e-08, 1.0, 5.398e-09, -7.677e-08, 1.0, 5.398e-09, 0.0, 1.0, 1.589e-07, -2.699e-09, 1.0, 1.535e-07, 0.0, -1.0, 0.0, 0.0, -1.0, 0.0, 0.0, -1.0, 0.0, 0.0, -1.0, 0.0, 0.0, -1.0, 0.0, 0.0, -1.0, 0.0, 0.5547, 0.0, 0.8321, 0.5547, 0.0, 0.8321, 0.5547, 0.0, 0.8321, 0.5547, 0.0, 0.8321, 0.5547, 0.0, 0.8321, 0.5547, 0.0, 0.8321, 0.0, 1.0, -4.836e-07, 0.0, 1.0, -4.836e-07, 0.0, 1.0, 4.836e-07, 0.0, 1.0, 4.836e-07, 0.0, 1.0, 4.836e-07, 0.0, 1.0, -4.836e-07, 0.5547, 0.0, 0.8321, 0.5547, 0.0, 0.8321, 0.5547, 0.0, 0.8321, 0.5547, 0.0, 0.8321, 0.5547, 0.0, 0.8321, 0.5547, 0.0, 0.8321, -7.947e-08, 1.0, -2.083e-07, -7.947e-08, 1.0, -1.06e-07, -7.947e-08, 1.0, -1.096e-07, -7.947e-08, 1.0, -1.096e-07, -7.947e-08, 1.0, -2.119e-07, -7.947e-08, 1.0, -2.083e-07, 0.0, -1.0, 0.0, 0.0, -1.0, 0.0, 0.0, -1.0, 0.0, 0.0, -1.0, 0.0, 0.0, -1.0, 0.0, 0.0, -1.0, 0.0, 0.5547, 0.0, 0.8321, 0.5547, 0.0, 0.8321, 0.5547, 0.0, 0.8321, 0.5547, 0.0, 0.8321, 0.5547, 0.0, 0.8321, 0.5547, 0.0, 0.8321, 0.0, 1.0, -7.901e-07, 0.0, 1.0, -4.836e-07, 0.0, 1.0, 4.836e-07, 0.0, 1.0, 4.836e-07, 0.0, 1.0, -8.477e-07, 0.0, 1.0, -7.901e-07, 0.5547, 0.0, 0.8321, 0.5547, 0.0, 0.8321, 0.5547, 0.0, 0.8321, 0.5547, 0.0, 0.8321, 0.5547, 0.0, 0.8321, 0.5547, 0.0, 0.8321, -7.677e-08, 1.0, 1.042e-07, 0.0, 1.0, 5.298e-08, -2.699e-09, 1.0, 5.478e-08, -2.699e-09, 1.0, 5.478e-08, -7.947e-08, 1.0, 1.06e-07, -7.677e-08, 1.0, 1.042e-07, 1.0, 0.0, 0.0, 1.0, 0.0, 0.0, 1.0, 0.0, 0.0, 1.0, 0.0, 0.0, 1.0, 0.0, 0.0, 1.0, 0.0, 0.0, 0.0, 0.0, 1.0, 0.0, 0.0, 1.0, 0.0, 0.0, 1.0, 0.0, 0.0, 1.0, 0.0, 0.0, 1.0, 0.0, 0.0, 1.0, 1.0, 0.0, 0.0, 1.0, 0.0, 0.0, 1.0, 0.0, 0.0, 1.0, 0.0, 0.0, 1.0, 0.0, 0.0, 1.0, 0.0, 0.0, 0.0, 0.0, 1.0, 0.0, 0.0, 1.0, 0.0, 0.0, 1.0, 0.0, 0.0, 1.0, 0.0, 0.0, 1.0, 0.0, 0.0, 1.0])] * 3)])
me_stairs_bb04_physics = bpy.data.meshes.new('stairs_bb04_physics')
me_stairs_bb04_physics.from_pydata([(-472.0, 132.0, 244.0), (-184.0, 136.0, 52.0), (-472.0, 136.0, 244.0), (-184.0, 132.0, 52.0), (-196.0, 136.0, 52.0), (-484.0, 136.0, 244.0), (-484.0, 132.0, 244.0), (-196.0, 132.0, 52.0), (-484.0, 8.0, 244.0), (-196.0, 8.0, 52.0), (-472.0, 8.0, 244.0), (-184.0, 8.0, 52.0), (-196.0, 12.0, 52.0), (-184.0, 12.0, 52.0), (-472.0, 12.0, 244.0), (-484.0, 12.0, 244.0), (-196.0, 12.0, 52.0), (-208.0, 132.0, 60.0), (-208.0, 12.0, 60.0), (-196.0, 12.0, 60.0), (-196.0, 132.0, 60.0), (-208.0, 12.0, 68.0), (-208.0, 132.0, 68.0), (-220.0, 132.0, 68.0), (-220.0, 12.0, 68.0), (-220.0, 12.0, 76.0), (-220.0, 132.0, 76.0), (-232.0, 132.0, 76.0), (-232.0, 12.0, 76.0), (-244.0, 132.0, 84.0), (-244.0, 12.0, 84.0), (-232.0, 12.0, 84.0), (-232.0, 132.0, 84.0), (-256.0, 132.0, 92.0), (-256.0, 12.0, 92.0), (-244.0, 12.0, 92.0), (-244.0, 132.0, 92.0), (-268.0, 132.0, 100.0), (-268.0, 12.0, 100.0), (-256.0, 12.0, 100.0), (-256.0, 132.0, 100.0), (-268.0, 12.0, 108.0), (-268.0, 132.0, 108.0), (-280.0, 132.0, 108.0), (-280.0, 12.0, 108.0), (-292.0, 12.0, 116.0), (-292.0, 132.0, 116.0), (-280.0, 132.0, 116.0), (-280.0, 12.0, 116.0), (-304.0, 132.0, 124.0), (-304.0, 12.0, 124.0), (-292.0, 12.0, 124.0), (-292.0, 132.0, 124.0), (-316.0, 12.0, 132.0), (-316.0, 132.0, 132.0), (-304.0, 12.0, 132.0), (-304.0, 132.0, 132.0), (-316.0, 12.0, 140.0), (-316.0, 132.0, 140.0), (-328.0, 132.0, 140.0), (-328.0, 12.0, 140.0), (-340.0, 12.0, 148.0), (-328.0, 12.0, 148.0), (-340.0, 132.0, 148.0), (-328.0, 132.0, 148.0), (-364.0, 12.0, 164.0), (-364.0, 132.0, 164.0), (-352.0, 12.0, 156.0), (-352.0, 132.0, 156.0), (-352.0, 12.0, 164.0), (-352.0, 132.0, 164.0), (-376.0, 12.0, 172.0), (-364.0, 132.0, 172.0), (-376.0, 132.0, 172.0), (-364.0, 12.0, 172.0), (-340.0, 12.0, 156.0), (-340.0, 132.0, 156.0), (-388.0, 132.0, 180.0), (-388.0, 12.0, 180.0), (-400.0, 132.0, 188.0), (-400.0, 12.0, 188.0), (-388.0, 12.0, 188.0), (-388.0, 132.0, 188.0), (-376.0, 12.0, 180.0), (-376.0, 132.0, 180.0), (-412.0, 12.0, 196.0), (-400.0, 12.0, 196.0), (-412.0, 132.0, 196.0), (-400.0, 132.0, 196.0), (-424.0, 132.0, 204.0), (-424.0, 12.0, 204.0), (-412.0, 132.0, 204.0), (-412.0, 12.0, 204.0), (-436.0, 12.0, 212.0), (-424.0, 12.0, 212.0), (-436.0, 132.0, 212.0), (-424.0, 132.0, 212.0), (-448.0, 132.0, 220.0), (-448.0, 12.0, 220.0), (-436.0, 12.0, 220.0), (-436.0, 132.0, 220.0), (-460.0, 12.0, 228.0), (-460.0, 132.0, 228.0), (-448.0, 12.0, 228.0), (-448.0, 132.0, 228.0), (-472.0, 132.0, 236.0), (-472.0, 12.0, 236.0), (-460.0, 12.0, 236.0), (-460.0, 132.0, 236.0), (-184.0, 232.1, -12.07), (-184.0, 148.0, 52.0), (-184.0, 244.1, -12.07), (-188.0, 136.0, 52.0), (-188.0, 232.1, -12.07), (-188.0, 148.0, 52.0), (-188.0, 244.1, -12.07), (-60.51, 220.0, -4.0), (-184.0, 220.0, -4.0), (-184.0, 232.0, -12.0), (-60.51, 232.0, -12.0), (-184.0, 232.0, -4.0), (-60.51, 232.0, -4.0), (-60.51, 208.0, 4.0), (-184.0, 208.0, 4.0), (-184.0, 220.0, 4.0), (-60.51, 220.0, 4.0), (-60.51, 208.0, 4.0), (-184.0, 196.0, 12.0), (-60.51, 196.0, 12.0), (-60.51, 208.0, 12.0), (-184.0, 208.0, 12.0), (-60.51, 196.0, 20.0), (-184.0, 196.0, 20.0), (-184.0, 184.0, 20.0), (-60.51, 184.0, 20.0), (-184.0, 184.0, 20.0), (-184.0, 172.0, 28.0), (-60.51, 172.0, 28.0), (-60.51, 184.0, 28.0), (-184.0, 184.0, 28.0), (-184.0, 172.0, 36.0), (-60.51, 160.0, 36.0), (-60.51, 172.0, 36.0), (-184.0, 160.0, 36.0), (-60.51, 160.0, 44.0), (-184.0, 160.0, 44.0), (-60.51, 148.0, 44.0), (-184.0, 148.0, 44.0), (-60.51, 148.0, 44.0), (-60.51, 136.0, 52.0), (-184.0, 148.0, 44.0), (-60.51, 148.0, 52.0), (-6e-06, 136.0, 0.0), (0.0, -1.5e-05, 8.0), (0.0, -1.5e-05, 0.0), (-6e-06, 136.0, 8.0), (-12.0, 136.0, 8.0), (-12.0, -1e-06, 8.0), (-12.0, 136.0, 16.0), (-12.0, -3.2e-05, 16.0), (-12.0, 136.0, 8.0), (-12.0, -3.2e-05, 8.0), (-24.0, 136.0, 16.0), (-24.0, -1e-06, 16.0), (-36.0, 136.0, 24.0), (-36.0, -2e-06, 24.0), (-24.0, 136.0, 24.0), (-24.0, -3.2e-05, 24.0), (-24.0, -3.2e-05, 16.0), (-36.0, 136.0, 32.0), (-48.0, -1.7e-05, 32.0), (-36.0, -3.3e-05, 32.0), (-48.0, 136.0, 32.0), (-36.0, 136.0, 24.0), (-36.0, -3.3e-05, 24.0), (-48.0, 136.0, 40.0), (-60.0, 136.0, 40.0), (-48.0, -3.3e-05, 40.0), (-48.0, 136.0, 32.0), (-60.0, -3e-06, 40.0), (-48.0, -3.3e-05, 32.0)], [], [(0, 1, 2), (0, 3, 1), (2, 1, 4), (2, 4, 5), (2, 6, 0), (2, 5, 6), (1, 3, 4), (4, 3, 7), (0, 7, 3), (0, 6, 7), (7, 6, 4), (4, 6, 5), (8, 9, 10), (9, 11, 10), (11, 9, 12), (11, 12, 13), (11, 14, 10), (13, 14, 11), (10, 15, 8), (10, 14, 15), (9, 8, 15), (9, 15, 12), (12, 15, 14), (12, 14, 13), (7, 16, 17), (17, 16, 18), (7, 19, 16), (7, 20, 19), (16, 19, 18), (17, 19, 20), (17, 18, 19), (7, 17, 20), (17, 21, 18), (17, 22, 21), (23, 17, 18), (17, 23, 22), (21, 23, 24), (21, 22, 23), (24, 23, 18), (24, 18, 21), (25, 23, 26), (25, 24, 23), (26, 27, 25), (27, 28, 25), (25, 28, 24), (23, 24, 27), (27, 24, 28), (23, 27, 26), (27, 28, 29), (29, 28, 30), (27, 31, 28), (27, 32, 31), (28, 31, 30), (29, 31, 32), (29, 30, 31), (27, 29, 32), (29, 30, 33), (33, 30, 34), (29, 35, 30), (29, 36, 35), (35, 34, 30), (33, 35, 36), (33, 34, 35), (29, 33, 36), (33, 34, 37), (37, 34, 38), (33, 39, 34), (33, 40, 39), (33, 37, 40), (37, 39, 40), (37, 38, 39), (34, 39, 38), (38, 37, 41), (37, 42, 41), (42, 43, 41), (43, 44, 41), (41, 44, 38), (43, 37, 38), (37, 43, 42), (43, 38, 44), (45, 46, 44), (44, 46, 43), (45, 47, 46), (45, 48, 47), (43, 46, 47), (47, 44, 43), (47, 48, 44), (44, 48, 45), (49, 46, 45), (49, 45, 50), (45, 46, 51), (51, 50, 45), (52, 49, 51), (49, 50, 51), (46, 52, 51), (46, 49, 52), (53, 54, 50), (50, 54, 49), (49, 55, 50), (49, 56, 55), (50, 55, 53), (55, 54, 53), (55, 56, 54), (49, 54, 56), (54, 57, 53), (54, 58, 57), (59, 54, 53), (54, 59, 58), (59, 57, 58), (59, 60, 57), (60, 59, 53), (60, 53, 57), (61, 62, 63), (62, 64, 63), (64, 60, 59), (64, 62, 60), (62, 61, 60), (63, 59, 60), (59, 63, 64), (63, 60, 61), (65, 66, 67), (67, 66, 68), (68, 69, 67), (68, 70, 69), (69, 65, 67), (69, 70, 65), (68, 66, 70), (65, 70, 66), (71, 72, 73), (71, 74, 72), (72, 65, 66), (72, 74, 65), (73, 72, 66), (65, 74, 71), (65, 71, 66), (71, 73, 66), (63, 61, 68), (68, 61, 67), (63, 75, 61), (63, 76, 75), (61, 75, 67), (68, 75, 76), (68, 67, 75), (63, 68, 76), (77, 78, 79), (79, 78, 80), (77, 81, 78), (77, 82, 81), (81, 80, 78), (82, 79, 81), (79, 80, 81), (77, 79, 82), (77, 78, 83), (83, 84, 77), (83, 78, 71), (71, 84, 83), (77, 73, 71), (73, 77, 84), (73, 84, 71), (77, 71, 78), (85, 86, 87), (86, 88, 87), (86, 79, 88), (86, 80, 79), (86, 85, 80), (87, 79, 85), (79, 80, 85), (79, 87, 88), (87, 85, 89), (89, 85, 90), (90, 91, 89), (90, 92, 91), (87, 89, 91), (91, 85, 87), (91, 92, 85), (85, 92, 90), (93, 94, 95), (94, 96, 95), (94, 89, 96), (94, 90, 89), (94, 93, 90), (95, 89, 93), (89, 90, 93), (89, 95, 96), (95, 93, 97), (97, 93, 98), (95, 99, 93), (95, 100, 99), (99, 98, 93), (100, 97, 99), (97, 98, 99), (95, 97, 100), (101, 102, 98), (98, 102, 97), (97, 103, 98), (97, 104, 103), (98, 103, 101), (102, 103, 104), (102, 101, 103), (97, 102, 104), (102, 101, 105), (105, 101, 106), (102, 107, 101), (102, 108, 107), (107, 106, 101), (105, 107, 108), (105, 106, 107), (102, 105, 108), (105, 106, 6), (6, 106, 15), (105, 14, 106), (105, 0, 14), (105, 6, 0), (14, 6, 15), (14, 0, 6), (106, 14, 15), (1, 109, 110), (109, 111, 110), (1, 112, 109), (109, 112, 113), (1, 114, 112), (1, 110, 114), (115, 111, 113), (113, 111, 109), (114, 110, 111), (111, 115, 114), (112, 114, 115), (113, 112, 115), (116, 117, 118), (116, 118, 119), (118, 120, 119), (119, 120, 121), (120, 118, 117), (121, 120, 116), (120, 117, 116), (119, 121, 116), (122, 117, 116), (117, 122, 123), (117, 124, 116), (124, 117, 123), (123, 125, 124), (123, 122, 125), (124, 125, 116), (122, 116, 125), (123, 126, 127), (127, 126, 128), (126, 123, 129), (123, 130, 129), (123, 127, 130), (128, 130, 127), (128, 129, 130), (126, 129, 128), (128, 127, 131), (131, 127, 132), (127, 128, 133), (128, 134, 133), (131, 134, 128), (132, 134, 131), (132, 133, 134), (127, 133, 132), (135, 134, 136), (136, 134, 137), (137, 138, 136), (138, 139, 136), (134, 138, 137), (134, 135, 138), (138, 135, 139), (135, 136, 139), (140, 141, 142), (140, 143, 141), (137, 140, 142), (140, 137, 136), (140, 136, 143), (136, 137, 141), (136, 141, 143), (137, 142, 141), (141, 143, 144), (144, 143, 145), (143, 141, 146), (143, 146, 147), (145, 143, 147), (147, 146, 145), (146, 144, 145), (146, 141, 144), (148, 149, 150), (148, 151, 149), (148, 150, 151), (150, 149, 1), (149, 151, 1), (110, 150, 1), (150, 110, 151), (1, 151, 110), (152, 153, 154), (152, 155, 153), (152, 154, 156), (155, 152, 156), (157, 155, 156), (157, 153, 155), (154, 153, 157), (154, 157, 156), (158, 159, 160), (159, 161, 160), (160, 161, 162), (158, 160, 162), (163, 158, 162), (163, 159, 158), (163, 161, 159), (161, 163, 162), (164, 165, 166), (165, 167, 166), (164, 162, 165), (162, 164, 166), (165, 162, 168), (162, 166, 168), (168, 167, 165), (168, 166, 167), (169, 170, 171), (169, 172, 170), (169, 171, 173), (169, 173, 172), (170, 172, 173), (170, 173, 174), (173, 171, 174), (174, 171, 170), (175, 176, 177), (177, 178, 175), (176, 175, 178), (179, 176, 178), (180, 179, 178), (177, 176, 179), (179, 180, 177), (180, 178, 177)])
me_stairs_bb04_physics.polygons.foreach_set('use_smooth', [True] * 332)
_uv = me_stairs_bb04_physics.uv_layers.new(name='UVMap')
_uv.uv.foreach_set('vector', [0.0, 0.0, 0.0, 0.0, 0.0, 0.0, 0.0, 0.0, 0.0, 0.0, 0.0, 0.0, 0.0, 0.0, 0.0, 0.0, 0.0, 0.0, 0.0, 0.0, 0.0, 0.0, 0.0, 0.0, 0.0, 0.0, 0.0, 0.0, 0.0, 0.0, 0.0, 0.0, 0.0, 0.0, 0.0, 0.0, 0.0, 0.0, 0.0, 0.0, 0.0, 0.0, 0.0, 0.0, 0.0, 0.0, 0.0, 0.0, 0.0, 0.0, 0.0, 0.0, 0.0, 0.0, 0.0, 0.0, 0.0, 0.0, 0.0, 0.0, 0.0, 0.0, 0.0, 0.0, 0.0, 0.0, 0.0, 0.0, 0.0, 0.0, 0.0, 0.0, 0.0, 0.0, 0.0, 0.0, 0.0, 0.0, 0.0, 0.0, 0.0, 0.0, 0.0, 0.0, 0.0, 0.0, 0.0, 0.0, 0.0, 0.0, 0.0, 0.0, 0.0, 0.0, 0.0, 0.0, 0.0, 0.0, 0.0, 0.0, 0.0, 0.0, 0.0, 0.0, 0.0, 0.0, 0.0, 0.0, 0.0, 0.0, 0.0, 0.0, 0.0, 0.0, 0.0, 0.0, 0.0, 0.0, 0.0, 0.0, 0.0, 0.0, 0.0, 0.0, 0.0, 0.0, 0.0, 0.0, 0.0, 0.0, 0.0, 0.0, 0.0, 0.0, 0.0, 0.0, 0.0, 0.0, 0.0, 0.0, 0.0, 0.0, 0.0, 0.0, 0.0, 0.0, 0.0, 0.0, 0.0, 0.0, 0.0, 0.0, 0.0, 0.0, 0.0, 0.0, 0.0, 0.0, 0.0, 0.0, 0.0, 0.0, 0.0, 0.0, 0.0, 0.0, 0.0, 0.0, 0.0, 0.0, 0.0, 0.0, 0.0, 0.0, 0.0, 0.0, 0.0, 0.0, 0.0, 0.0, 0.0, 0.0, 0.0, 0.0, 0.0, 0.0, 0.0, 0.0, 0.0, 0.0, 0.0, 0.0, 0.0, 0.0, 0.0, 0.0, 0.0, 0.0, 0.0, 0.0, 0.0, 0.0, 0.0, 0.0, 0.0, 0.0, 0.0, 0.0, 0.0, 0.0, 0.0, 0.0, 0.0, 0.0, 0.0, 0.0, 0.0, 0.0, 0.0, 0.0, 0.0, 0.0, 0.0, 0.0, 0.0, 0.0, 0.0, 0.0, 0.0, 0.0, 0.0, 0.0, 0.0, 0.0, 0.0, 0.0, 0.0, 0.0, 0.0, 0.0, 0.0, 0.0, 0.0, 0.0, 0.0, 0.0, 0.0, 0.0, 0.0, 0.0, 0.0, 0.0, 0.0, 0.0, 0.0, 0.0, 0.0, 0.0, 0.0, 0.0, 0.0, 0.0, 0.0, 0.0, 0.0, 0.0, 0.0, 0.0, 0.0, 0.0, 0.0, 0.0, 0.0, 0.0, 0.0, 0.0, 0.0, 0.0, 0.0, 0.0, 0.0, 0.0, 0.0, 0.0, 0.0, 0.0, 0.0, 0.0, 0.0, 0.0, 0.0, 0.0, 0.0, 0.0, 0.0, 0.0, 0.0, 0.0, 0.0, 0.0, 0.0, 0.0, 0.0, 0.0, 0.0, 0.0, 0.0, 0.0, 0.0, 0.0, 0.0, 0.0, 0.0, 0.0, 0.0, 0.0, 0.0, 0.0, 0.0, 0.0, 0.0, 0.0, 0.0, 0.0, 0.0, 0.0, 0.0, 0.0, 0.0, 0.0, 0.0, 0.0, 0.0, 0.0, 0.0, 0.0, 0.0, 0.0, 0.0, 0.0, 0.0, 0.0, 0.0, 0.0, 0.0, 0.0, 0.0, 0.0, 0.0, 0.0, 0.0, 0.0, 0.0, 0.0, 0.0, 0.0, 0.0, 0.0, 0.0, 0.0, 0.0, 0.0, 0.0, 0.0, 0.0, 0.0, 0.0, 0.0, 0.0, 0.0, 0.0, 0.0, 0.0, 0.0, 0.0, 0.0, 0.0, 0.0, 0.0, 0.0, 0.0, 0.0, 0.0, 0.0, 0.0, 0.0, 0.0, 0.0, 0.0, 0.0, 0.0, 0.0, 0.0, 0.0, 0.0, 0.0, 0.0, 0.0, 0.0, 0.0, 0.0, 0.0, 0.0, 0.0, 0.0, 0.0, 0.0, 0.0, 0.0, 0.0, 0.0, 0.0, 0.0, 0.0, 0.0, 0.0, 0.0, 0.0, 0.0, 0.0, 0.0, 0.0, 0.0, 0.0, 0.0, 0.0, 0.0, 0.0, 0.0, 0.0, 0.0, 0.0, 0.0, 0.0, 0.0, 0.0, 0.0, 0.0, 0.0, 0.0, 0.0, 0.0, 0.0, 0.0, 0.0, 0.0, 0.0, 0.0, 0.0, 0.0, 0.0, 0.0, 0.0, 0.0, 0.0, 0.0, 0.0, 0.0, 0.0, 0.0, 0.0, 0.0, 0.0, 0.0, 0.0, 0.0, 0.0, 0.0, 0.0, 0.0, 0.0, 0.0, 0.0, 0.0, 0.0, 0.0, 0.0, 0.0, 0.0, 0.0, 0.0, 0.0, 0.0, 0.0, 0.0, 0.0, 0.0, 0.0, 0.0, 0.0, 0.0, 0.0, 0.0, 0.0, 0.0, 0.0, 0.0, 0.0, 0.0, 0.0, 0.0, 0.0, 0.0, 0.0, 0.0, 0.0, 0.0, 0.0, 0.0, 0.0, 0.0, 0.0, 0.0, 0.0, 0.0, 0.0, 0.0, 0.0, 0.0, 0.0, 0.0, 0.0, 0.0, 0.0, 0.0, 0.0, 0.0, 0.0, 0.0, 0.0, 0.0, 0.0, 0.0, 0.0, 0.0, 0.0, 0.0, 0.0, 0.0, 0.0, 0.0, 0.0, 0.0, 0.0, 0.0, 0.0, 0.0, 0.0, 0.0, 0.0, 0.0, 0.0, 0.0, 0.0, 0.0, 0.0, 0.0, 0.0, 0.0, 0.0, 0.0, 0.0, 0.0, 0.0, 0.0, 0.0, 0.0, 0.0, 0.0, 0.0, 0.0, 0.0, 0.0, 0.0, 0.0, 0.0, 0.0, 0.0, 0.0, 0.0, 0.0, 0.0, 0.0, 0.0, 0.0, 0.0, 0.0, 0.0, 0.0, 0.0, 0.0, 0.0, 0.0, 0.0, 0.0, 0.0, 0.0, 0.0, 0.0, 0.0, 0.0, 0.0, 0.0, 0.0, 0.0, 0.0, 0.0, 0.0, 0.0, 0.0, 0.0, 0.0, 0.0, 0.0, 0.0, 0.0, 0.0, 0.0, 0.0, 0.0, 0.0, 0.0, 0.0, 0.0, 0.0, 0.0, 0.0, 0.0, 0.0, 0.0, 0.0, 0.0, 0.0, 0.0, 0.0, 0.0, 0.0, 0.0, 0.0, 0.0, 0.0, 0.0, 0.0, 0.0, 0.0, 0.0, 0.0, 0.0, 0.0, 0.0, 0.0, 0.0, 0.0, 0.0, 0.0, 0.0, 0.0, 0.0, 0.0, 0.0, 0.0, 0.0, 0.0, 0.0, 0.0, 0.0, 0.0, 0.0, 0.0, 0.0, 0.0, 0.0, 0.0, 0.0, 0.0, 0.0, 0.0, 0.0, 0.0, 0.0, 0.0, 0.0, 0.0, 0.0, 0.0, 0.0, 0.0, 0.0, 0.0, 0.0, 0.0, 0.0, 0.0, 0.0, 0.0, 0.0, 0.0, 0.0, 0.0, 0.0, 0.0, 0.0, 0.0, 0.0, 0.0, 0.0, 0.0, 0.0, 0.0, 0.0, 0.0, 0.0, 0.0, 0.0, 0.0, 0.0, 0.0, 0.0, 0.0, 0.0, 0.0, 0.0, 0.0, 0.0, 0.0, 0.0, 0.0, 0.0, 0.0, 0.0, 0.0, 0.0, 0.0, 0.0, 0.0, 0.0, 0.0, 0.0, 0.0, 0.0, 0.0, 0.0, 0.0, 0.0, 0.0, 0.0, 0.0, 0.0, 0.0, 0.0, 0.0, 0.0, 0.0, 0.0, 0.0, 0.0, 0.0, 0.0, 0.0, 0.0, 0.0, 0.0, 0.0, 0.0, 0.0, 0.0, 0.0, 0.0, 0.0, 0.0, 0.0, 0.0, 0.0, 0.0, 0.0, 0.0, 0.0, 0.0, 0.0, 0.0, 0.0, 0.0, 0.0, 0.0, 0.0, 0.0, 0.0, 0.0, 0.0, 0.0, 0.0, 0.0, 0.0, 0.0, 0.0, 0.0, 0.0, 0.0, 0.0, 0.0, 0.0, 0.0, 0.0, 0.0, 0.0, 0.0, 0.0, 0.0, 0.0, 0.0, 0.0, 0.0, 0.0, 0.0, 0.0, 0.0, 0.0, 0.0, 0.0, 0.0, 0.0, 0.0, 0.0, 0.0, 0.0, 0.0, 0.0, 0.0, 0.0, 0.0, 0.0, 0.0, 0.0, 0.0, 0.0, 0.0, 0.0, 0.0, 0.0, 0.0, 0.0, 0.0, 0.0, 0.0, 0.0, 0.0, 0.0, 0.0, 0.0, 0.0, 0.0, 0.0, 0.0, 0.0, 0.0, 0.0, 0.0, 0.0, 0.0, 0.0, 0.0, 0.0, 0.0, 0.0, 0.0, 0.0, 0.0, 0.0, 0.0, 0.0, 0.0, 0.0, 0.0, 0.0, 0.0, 0.0, 0.0, 0.0, 0.0, 0.0, 0.0, 0.0, 0.0, 0.0, 0.0, 0.0, 0.0, 0.0, 0.0, 0.0, 0.0, 0.0, 0.0, 0.0, 0.0, 0.0, 0.0, 0.0, 0.0, 0.0, 0.0, 0.0, 0.0, 0.0, 0.0, 0.0, 0.0, 0.0, 0.0, 0.0, 0.0, 0.0, 0.0, 0.0, 0.0, 0.0, 0.0, 0.0, 0.0, 0.0, 0.0, 0.0, 0.0, 0.0, 0.0, 0.0, 0.0, 0.0, 0.0, 0.0, 0.0, 0.0, 0.0, 0.0, 0.0, 0.0, 0.0, 0.0, 0.0, 0.0, 0.0, 0.0, 0.0, 0.0, 0.0, 0.0, 0.0, 0.0, 0.0, 0.0, 0.0, 0.0, 0.0, 0.0, 0.0, 0.0, 0.0, 0.0, 0.0, 0.0, 0.0, 0.0, 0.0, 0.0, 0.0, 0.0, 0.0, 0.0, 0.0, 0.0, 0.0, 0.0, 0.0, 0.0, 0.0, 0.0, 0.0, 0.0, 0.0, 0.0, 0.0, 0.0, 0.0, 0.0, 0.0, 0.0, 0.0, 0.0, 0.0, 0.0, 0.0, 0.0, 0.0, 0.0, 0.0, 0.0, 0.0, 0.0, 0.0, 0.0, 0.0, 0.0, 0.0, 0.0, 0.0, 0.0, 0.0, 0.0, 0.0, 0.0, 0.0, 0.0, 0.0, 0.0, 0.0, 0.0, 0.0, 0.0, 0.0, 0.0, 0.0, 0.0, 0.0, 0.0, 0.0, 0.0, 0.0, 0.0, 0.0, 0.0, 0.0, 0.0, 0.0, 0.0, 0.0, 0.0, 0.0, 0.0, 0.0, 0.0, 0.0, 0.0, 0.0, 0.0, 0.0, 0.0, 0.0, 0.0, 0.0, 0.0, 0.0, 0.0, 0.0, 0.0, 0.0, 0.0, 0.0, 0.0, 0.0, 0.0, 0.0, 0.0, 0.0, 0.0, 0.0, 0.0, 0.0, 0.0, 0.0, 0.0, 0.0, 0.0, 0.0, 0.0, 0.0, 0.0, 0.0, 0.0, 0.0, 0.0, 0.0, 0.0, 0.0, 0.0, 0.0, 0.0, 0.0, 0.0, 0.0, 0.0, 0.0, 0.0, 0.0, 0.0, 0.0, 0.0, 0.0, 0.0, 0.0, 0.0, 0.0, 0.0, 0.0, 0.0, 0.0, 0.0, 0.0, 0.0, 0.0, 0.0, 0.0, 0.0, 0.0, 0.0, 0.0, 0.0, 0.0, 0.0, 0.0, 0.0, 0.0, 0.0, 0.0, 0.0, 0.0, 0.0, 0.0, 0.0, 0.0, 0.0, 0.0, 0.0, 0.0, 0.0, 0.0, 0.0, 0.0, 0.0, 0.0, 0.0, 0.0, 0.0, 0.0, 0.0, 0.0, 0.0, 0.0, 0.0, 0.0, 0.0, 0.0, 0.0, 0.0, 0.0, 0.0, 0.0, 0.0, 0.0, 0.0, 0.0, 0.0, 0.0, 0.0, 0.0, 0.0, 0.0, 0.0, 0.0, 0.0, 0.0, 0.0, 0.0, 0.0, 0.0, 0.0, 0.0, 0.0, 0.0, 0.0, 0.0, 0.0, 0.0, 0.0, 0.0, 0.0, 0.0, 0.0, 0.0, 0.0, 0.0, 0.0, 0.0, 0.0, 0.0, 0.0, 0.0, 0.0, 0.0, 0.0, 0.0, 0.0, 0.0, 0.0, 0.0, 0.0, 0.0, 0.0, 0.0, 0.0, 0.0, 0.0, 0.0, 0.0, 0.0, 0.0, 0.0, 0.0, 0.0, 0.0, 0.0, 0.0, 0.0, 0.0, 0.0, 0.0, 0.0, 0.0, 0.0, 0.0, 0.0, 0.0, 0.0, 0.0, 0.0, 0.0, 0.0, 0.0, 0.0, 0.0, 0.0, 0.0, 0.0, 0.0, 0.0, 0.0, 0.0, 0.0, 0.0, 0.0, 0.0, 0.0, 0.0, 0.0, 0.0, 0.0, 0.0, 0.0, 0.0, 0.0, 0.0, 0.0, 0.0, 0.0, 0.0, 0.0, 0.0, 0.0, 0.0, 0.0, 0.0, 0.0, 0.0, 0.0, 0.0, 0.0, 0.0, 0.0, 0.0, 0.0, 0.0, 0.0, 0.0, 0.0, 0.0, 0.0, 0.0, 0.0, 0.0, 0.0, 0.0, 0.0, 0.0, 0.0, 0.0, 0.0, 0.0, 0.0, 0.0, 0.0, 0.0, 0.0, 0.0, 0.0, 0.0, 0.0, 0.0, 0.0, 0.0, 0.0, 0.0, 0.0, 0.0, 0.0, 0.0, 0.0, 0.0, 0.0, 0.0, 0.0, 0.0, 0.0, 0.0, 0.0, 0.0, 0.0, 0.0, 0.0, 0.0, 0.0, 0.0, 0.0, 0.0, 0.0, 0.0, 0.0, 0.0, 0.0, 0.0, 0.0, 0.0, 0.0, 0.0, 0.0, 0.0, 0.0, 0.0, 0.0, 0.0, 0.0, 0.0, 0.0, 0.0, 0.0, 0.0, 0.0, 0.0, 0.0, 0.0, 0.0, 0.0, 0.0, 0.0, 0.0, 0.0, 0.0, 0.0, 0.0, 0.0, 0.0, 0.0, 0.0, 0.0, 0.0, 0.0, 0.0, 0.0, 0.0, 0.0, 0.0, 0.0, 0.0, 0.0, 0.0, 0.0, 0.0, 0.0, 0.0, 0.0, 0.0, 0.0, 0.0, 0.0, 0.0, 0.0, 0.0, 0.0, 0.0, 0.0, 0.0, 0.0, 0.0, 0.0, 0.0, 0.0, 0.0, 0.0, 0.0, 0.0, 0.0, 0.0, 0.0, 0.0, 0.0, 0.0, 0.0, 0.0, 0.0, 0.0, 0.0, 0.0, 0.0, 0.0, 0.0, 0.0, 0.0, 0.0, 0.0, 0.0, 0.0, 0.0, 0.0, 0.0, 0.0, 0.0, 0.0, 0.0, 0.0, 0.0, 0.0, 0.0, 0.0, 0.0, 0.0, 0.0, 0.0, 0.0, 0.0, 0.0, 0.0, 0.0, 0.0, 0.0, 0.0, 0.0, 0.0, 0.0, 0.0, 0.0, 0.0, 0.0, 0.0, 0.0, 0.0, 0.0, 0.0, 0.0, 0.0, 0.0, 0.0, 0.0, 0.0, 0.0, 0.0, 0.0, 0.0, 0.0, 0.0, 0.0, 0.0, 0.0, 0.0, 0.0, 0.0, 0.0, 0.0, 0.0, 0.0, 0.0, 0.0, 0.0, 0.0, 0.0, 0.0, 0.0, 0.0, 0.0, 0.0, 0.0, 0.0, 0.0, 0.0, 0.0, 0.0, 0.0, 0.0, 0.0, 0.0, 0.0, 0.0, 0.0, 0.0, 0.0, 0.0, 0.0, 0.0, 0.0, 0.0, 0.0, 0.0, 0.0, 0.0, 0.0, 0.0, 0.0, 0.0, 0.0, 0.0, 0.0, 0.0, 0.0, 0.0, 0.0, 0.0, 0.0, 0.0, 0.0, 0.0, 0.0, 0.0, 0.0, 0.0, 0.0, 0.0, 0.0, 0.0, 0.0, 0.0, 0.0, 0.0, 0.0, 0.0, 0.0, 0.0, 0.0, 0.0, 0.0, 0.0, 0.0, 0.0, 0.0, 0.0, 0.0, 0.0, 0.0, 0.0, 0.0, 0.0, 0.0, 0.0, 0.0, 0.0, 0.0, 0.0, 0.0, 0.0, 0.0, 0.0, 0.0, 0.0, 0.0, 0.0, 0.0, 0.0, 0.0, 0.0, 0.0, 0.0, 0.0, 0.0, 0.0, 0.0, 0.0, 0.0, 0.0, 0.0, 0.0, 0.0, 0.0, 0.0, 0.0, 0.0, 0.0, 0.0, 0.0, 0.0, 0.0, 0.0, 0.0, 0.0, 0.0, 0.0, 0.0, 0.0, 0.0, 0.0, 0.0, 0.0, 0.0, 0.0, 0.0, 0.0, 0.0, 0.0, 0.0, 0.0, 0.0, 0.0, 0.0, 0.0, 0.0, 0.0, 0.0, 0.0, 0.0, 0.0, 0.0, 0.0, 0.0, 0.0, 0.0, 0.0, 0.0, 0.0, 0.0, 0.0, 0.0, 0.0, 0.0, 0.0, 0.0, 0.0, 0.0, 0.0, 0.0, 0.0, 0.0, 0.0, 0.0, 0.0, 0.0, 0.0, 0.0, 0.0, 0.0, 0.0, 0.0, 0.0, 0.0, 0.0, 0.0, 0.0, 0.0, 0.0, 0.0, 0.0, 0.0, 0.0, 0.0, 0.0, 0.0, 0.0, 0.0, 0.0, 0.0, 0.0, 0.0, 0.0, 0.0, 0.0, 0.0, 0.0, 0.0, 0.0, 0.0, 0.0, 0.0, 0.0, 0.0, 0.0, 0.0, 0.0, 0.0, 0.0, 0.0, 0.0, 0.0, 0.0, 0.0, 0.0, 0.0, 0.0, 0.0, 0.0, 0.0, 0.0, 0.0, 0.0, 0.0, 0.0, 0.0, 0.0, 0.0, 0.0, 0.0, 0.0, 0.0, 0.0, 0.0, 0.0, 0.0, 0.0, 0.0, 0.0, 0.0, 0.0, 0.0, 0.0, 0.0, 0.0, 0.0, 0.0, 0.0, 0.0, 0.0, 0.0, 0.0, 0.0, 0.0, 0.0, 0.0, 0.0, 0.0, 0.0, 0.0, 0.0, 0.0, 0.0, 0.0, 0.0, 0.0, 0.0, 0.0, 0.0, 0.0, 0.0, 0.0, 0.0, 0.0, 0.0, 0.0, 0.0, 0.0, 0.0, 0.0, 0.0, 0.0, 0.0, 0.0, 0.0, 0.0, 0.0, 0.0, 0.0, 0.0, 0.0, 0.0, 0.0, 0.0, 0.0, 0.0, 0.0, 0.0, 0.0, 0.0, 0.0, 0.0, 0.0, 0.0, 0.0, 0.0, 0.0, 0.0, 0.0, 0.0, 0.0, 0.0, 0.0, 0.0, 0.0, 0.0, 0.0, 0.0, 0.0, 0.0, 0.0, 0.0, 0.0, 0.0, 0.0, 0.0, 0.0, 0.0, 0.0, 0.0, 0.0, 0.0, 0.0, 0.0, 0.0, 0.0, 0.0, 0.0, 0.0, 0.0, 0.0, 0.0, 0.0, 0.0, 0.0, 0.0, 0.0, 0.0, 0.0, 0.0, 0.0, 0.0, 0.0, 0.0, 0.0, 0.0, 0.0, 0.0, 0.0, 0.0, 0.0, 0.0, 0.0, 0.0, 0.0, 0.0, 0.0, 0.0, 0.0, 0.0, 0.0, 0.0, 0.0, 0.0, 0.0, 0.0, 0.0, 0.0, 0.0, 0.0, 0.0, 0.0, 0.0, 0.0, 0.0, 0.0, 0.0, 0.0, 0.0, 0.0, 0.0, 0.0, 0.0, 0.0, 0.0, 0.0, 0.0, 0.0, 0.0, 0.0, 0.0, 0.0, 0.0, 0.0, 0.0, 0.0, 0.0, 0.0, 0.0, 0.0, 0.0, 0.0, 0.0, 0.0, 0.0, 0.0, 0.0, 0.0, 0.0, 0.0, 0.0, 0.0, 0.0, 0.0, 0.0, 0.0, 0.0, 0.0, 0.0, 0.0, 0.0, 0.0, 0.0, 0.0, 0.0, 0.0, 0.0, 0.0, 0.0, 0.0, 0.0, 0.0, 0.0, 0.0, 0.0, 0.0, 0.0, 0.0, 0.0, 0.0, 0.0, 0.0, 0.0, 0.0, 0.0, 0.0, 0.0, 0.0, 0.0, 0.0, 0.0, 0.0, 0.0, 0.0, 0.0, 0.0, 0.0, 0.0, 0.0, 0.0, 0.0, 0.0, 0.0, 0.0, 0.0, 0.0, 0.0, 0.0, 0.0, 0.0, 0.0, 0.0, 0.0, 0.0, 0.0, 0.0, 0.0, 0.0, 0.0, 0.0, 0.0, 0.0, 0.0, 0.0, 0.0, 0.0, 0.0, 0.0])
me_stairs_bb04_physics.materials.append(mat_phy)
me_stairs_bb04_physics.use_remesh_fix_poles = True
me_stairs_bb04_physics.use_remesh_preserve_attributes = False
me_stairs_bb04_physics.use_mirror_vertex_groups = False
me_stairs_bb04_physics.update()
me_stairs_bb04_physics.normals_split_custom_set([tuple(v) for v in zip(*[iter([0.8539, -0.4358, 0.2846, -0.6451, -0.6316, 0.43, -0.9529, -0.2582, 0.1589, 0.8539, -0.4358, 0.2846, 0.8699, -0.3988, 0.2901, -0.6451, -0.6316, 0.43, -0.9529, -0.2582, 0.1589, -0.6451, -0.6316, 0.43, -0.8505, 0.443, -0.2834, -0.9529, -0.2582, 0.1589, -0.8505, 0.443, -0.2834, -0.8636, 0.4139, -0.2879, -0.9529, -0.2582, 0.1589, 0.6506, 0.6235, -0.4336, 0.8539, -0.4358, 0.2846, -0.9529, -0.2582, 0.1589, -0.8636, 0.4139, -0.2879, 0.6506, 0.6235, -0.4336, -0.6451, -0.6316, 0.43, 0.8699, -0.3988, 0.2901, -0.8505, 0.443, -0.2834, -0.8505, 0.443, -0.2834, 0.8699, -0.3988, 0.2901, 0.9554, 0.2488, -0.1592, 0.8539, -0.4358, 0.2846, 0.9554, 0.2488, -0.1592, 0.8699, -0.3988, 0.2901, 0.8539, -0.4358, 0.2846, 0.6506, 0.6235, -0.4336, 0.9554, 0.2488, -0.1592, 0.9554, 0.2488, -0.1592, 0.6506, 0.6235, -0.4336, -0.8505, 0.443, -0.2834, -0.8505, 0.443, -0.2834, 0.6506, 0.6235, -0.4336, -0.8636, 0.4139, -0.2879, 0.8636, 0.4139, -0.2879, 0.8539, 0.4358, -0.2846, 0.953, -0.2581, 0.1588, 0.8539, 0.4358, -0.2846, 0.6506, -0.6233, 0.4338, 0.953, -0.2581, 0.1588, 0.6506, -0.6233, 0.4338, 0.8539, 0.4358, -0.2846, -0.953, 0.2581, -0.1588, 0.6506, -0.6233, 0.4338, -0.953, 0.2581, -0.1588, -0.8636, -0.4139, 0.2879, 0.6506, -0.6233, 0.4338, -0.8538, -0.4359, 0.2846, 0.953, -0.2581, 0.1588, -0.8636, -0.4139, 0.2879, -0.8538, -0.4359, 0.2846, 0.6506, -0.6233, 0.4338, 0.953, -0.2581, 0.1588, -0.6505, 0.6234, -0.4338, 0.8636, 0.4139, -0.2879, 0.953, -0.2581, 0.1588, -0.8538, -0.4359, 0.2846, -0.6505, 0.6234, -0.4338, 0.8539, 0.4358, -0.2846, 0.8636, 0.4139, -0.2879, -0.6505, 0.6234, -0.4338, 0.8539, 0.4358, -0.2846, -0.6505, 0.6234, -0.4338, -0.953, 0.2581, -0.1588, -0.953, 0.2581, -0.1588, -0.6505, 0.6234, -0.4338, -0.8538, -0.4359, 0.2846, -0.953, 0.2581, -0.1588, -0.8538, -0.4359, 0.2846, -0.8636, -0.4139, 0.2879, -0.05535, 0.8308, 0.5539, 0.03169, 0.9482, -0.3161, -0.04994, -2.04e-05, -0.9988, -0.04994, -2.04e-05, -0.9988, 0.03169, 0.9482, -0.3161, 0.09955, -3.886e-05, -0.995, -0.05535, 0.8308, 0.5539, 0.02773, -0.8318, 0.5545, 0.03169, 0.9482, -0.3161, -0.05535, 0.8308, 0.5539, -0.05541, -0.8308, 0.5539, 0.02773, -0.8318, 0.5545, 0.03169, 0.9482, -0.3161, 0.02773, -0.8318, 0.5545, 0.09955, -3.886e-05, -0.995, -0.04994, -2.04e-05, -0.9988, 0.02773, -0.8318, 0.5545, -0.05541, -0.8308, 0.5539, -0.04994, -2.04e-05, -0.9988, 0.09955, -3.886e-05, -0.995, 0.02773, -0.8318, 0.5545, -0.05535, 0.8308, 0.5539, -0.04994, -2.04e-05, -0.9988, -0.05541, -0.8308, 0.5539, -0.05535, 0.8308, 0.5539, 0.02773, -0.8318, 0.5545, 0.03169, 0.9482, -0.3161, -0.05535, 0.8308, 0.5539, -0.05541, -0.8308, 0.5539, 0.02773, -0.8318, 0.5545, -0.04994, -2.037e-05, -0.9988, -0.05535, 0.8308, 0.5539, 0.03169, 0.9482, -0.3161, -0.05535, 0.8308, 0.5539, -0.04994, -2.037e-05, -0.9988, -0.05541, -0.8308, 0.5539, 0.02773, -0.8318, 0.5545, -0.04994, -2.037e-05, -0.9988, 0.09955, -3.879e-05, -0.995, 0.02773, -0.8318, 0.5545, -0.05541, -0.8308, 0.5539, -0.04994, -2.037e-05, -0.9988, 0.09955, -3.879e-05, -0.995, -0.04994, -2.037e-05, -0.9988, 0.03169, 0.9482, -0.3161, 0.09955, -3.879e-05, -0.995, 0.03169, 0.9482, -0.3161, 0.02773, -0.8318, 0.5545, 0.0277, -0.8317, 0.5545, -0.05535, 0.8308, 0.5539, -0.05541, -0.8308, 0.5539, 0.0277, -0.8317, 0.5545, 0.03169, 0.9482, -0.3161, -0.05535, 0.8308, 0.5539, -0.05541, -0.8308, 0.5539, -0.04994, -2.046e-05, -0.9988, 0.0277, -0.8317, 0.5545, -0.04994, -2.046e-05, -0.9988, 0.09955, -3.879e-05, -0.995, 0.0277, -0.8317, 0.5545, 0.0277, -0.8317, 0.5545, 0.09955, -3.879e-05, -0.995, 0.03169, 0.9482, -0.3161, -0.05535, 0.8308, 0.5539, 0.03169, 0.9482, -0.3161, -0.04994, -2.046e-05, -0.9988, -0.04994, -2.046e-05, -0.9988, 0.03169, 0.9482, -0.3161, 0.09955, -3.879e-05, -0.995, -0.05535, 0.8308, 0.5539, -0.04994, -2.046e-05, -0.9988, -0.05541, -0.8308, 0.5539, -0.05535, 0.8308, 0.5539, 0.03169, 0.9482, -0.3161, -0.04994, -2.04e-05, -0.9988, -0.04994, -2.04e-05, -0.9988, 0.03169, 0.9482, -0.3161, 0.09955, -3.886e-05, -0.995, -0.05535, 0.8308, 0.5539, 0.02773, -0.8318, 0.5545, 0.03169, 0.9482, -0.3161, -0.05535, 0.8308, 0.5539, -0.05541, -0.8308, 0.5539, 0.02773, -0.8318, 0.5545, 0.03169, 0.9482, -0.3161, 0.02773, -0.8318, 0.5545, 0.09955, -3.886e-05, -0.995, -0.04994, -2.04e-05, -0.9988, 0.02773, -0.8318, 0.5545, -0.05541, -0.8308, 0.5539, -0.04994, -2.04e-05, -0.9988, 0.09955, -3.886e-05, -0.995, 0.02773, -0.8318, 0.5545, -0.05535, 0.8308, 0.5539, -0.04994, -2.04e-05, -0.9988, -0.05541, -0.8308, 0.5539, -0.05535, 0.8308, 0.5539, 0.03169, 0.9482, -0.3161, -0.04994, -2.033e-05, -0.9988, -0.04994, -2.033e-05, -0.9988, 0.03169, 0.9482, -0.3161, 0.09955, -3.84e-05, -0.995, -0.05535, 0.8308, 0.5539, 0.02773, -0.8318, 0.5545, 0.03169, 0.9482, -0.3161, -0.05535, 0.8308, 0.5539, -0.05541, -0.8308, 0.5539, 0.02773, -0.8318, 0.5545, 0.02773, -0.8318, 0.5545, 0.09955, -3.84e-05, -0.995, 0.03169, 0.9482, -0.3161, -0.04994, -2.033e-05, -0.9988, 0.02773, -0.8318, 0.5545, -0.05541, -0.8308, 0.5539, -0.04994, -2.033e-05, -0.9988, 0.09955, -3.84e-05, -0.995, 0.02773, -0.8318, 0.5545, -0.05535, 0.8308, 0.5539, -0.04994, -2.033e-05, -0.9988, -0.05541, -0.8308, 0.5539, -0.05535, 0.8308, 0.5539, 0.03169, 0.9482, -0.3161, -0.04994, -2.034e-05, -0.9988, -0.04994, -2.034e-05, -0.9988, 0.03169, 0.9482, -0.3161, 0.09955, -3.86e-05, -0.995, -0.05535, 0.8308, 0.5539, 0.02773, -0.8318, 0.5545, 0.03169, 0.9482, -0.3161, -0.05535, 0.8308, 0.5539, -0.05541, -0.8308, 0.5539, 0.02773, -0.8318, 0.5545, -0.05535, 0.8308, 0.5539, -0.04994, -2.034e-05, -0.9988, -0.05541, -0.8308, 0.5539, -0.04994, -2.034e-05, -0.9988, 0.02773, -0.8318, 0.5545, -0.05541, -0.8308, 0.5539, -0.04994, -2.034e-05, -0.9988, 0.09955, -3.86e-05, -0.995, 0.02773, -0.8318, 0.5545, 0.03169, 0.9482, -0.3161, 0.02773, -0.8318, 0.5545, 0.09955, -3.86e-05, -0.995, 0.03169, 0.9482, -0.3161, -0.05535, 0.8308, 0.5539, 0.02773, -0.8318, 0.5545, -0.05535, 0.8308, 0.5539, -0.05541, -0.8308, 0.5539, 0.02773, -0.8318, 0.5545, -0.05541, -0.8308, 0.5539, -0.04994, -2.04e-05, -0.9988, 0.02773, -0.8318, 0.5545, -0.04994, -2.04e-05, -0.9988, 0.09955, -3.879e-05, -0.995, 0.02773, -0.8318, 0.5545, 0.02773, -0.8318, 0.5545, 0.09955, -3.879e-05, -0.995, 0.03169, 0.9482, -0.3161, -0.04994, -2.04e-05, -0.9988, -0.05535, 0.8308, 0.5539, 0.03169, 0.9482, -0.3161, -0.05535, 0.8308, 0.5539, -0.04994, -2.04e-05, -0.9988, -0.05541, -0.8308, 0.5539, -0.04994, -2.04e-05, -0.9988, 0.03169, 0.9482, -0.3161, 0.09955, -3.879e-05, -0.995, 0.05533, -0.8308, -0.5539, -0.03992, 0.5995, -0.7994, 0.03335, 0.9994, -3.575e-05, 0.03335, 0.9994, -3.575e-05, -0.03992, 0.5995, -0.7994, -0.06647, 0.9978, -1.394e-05, 0.05533, -0.8308, -0.5539, -0.02774, -0.8317, 0.5545, -0.03992, 0.5995, -0.7994, 0.05533, -0.8308, -0.5539, 0.05535, -0.8308, 0.5539, -0.02774, -0.8317, 0.5545, -0.06647, 0.9978, -1.394e-05, -0.03992, 0.5995, -0.7994, -0.02774, -0.8317, 0.5545, -0.02774, -0.8317, 0.5545, 0.03335, 0.9994, -3.575e-05, -0.06647, 0.9978, -1.394e-05, -0.02774, -0.8317, 0.5545, 0.05535, -0.8308, 0.5539, 0.03335, 0.9994, -3.575e-05, 0.03335, 0.9994, -3.575e-05, 0.05535, -0.8308, 0.5539, 0.05533, -0.8308, -0.5539, -0.04994, -2.04e-05, -0.9988, -0.05535, 0.8308, 0.5539, 0.03169, 0.9482, -0.3161, -0.04994, -2.04e-05, -0.9988, 0.03169, 0.9482, -0.3161, 0.09955, -3.879e-05, -0.995, 0.03169, 0.9482, -0.3161, -0.05535, 0.8308, 0.5539, 0.02773, -0.8318, 0.5545, 0.02773, -0.8318, 0.5545, 0.09955, -3.879e-05, -0.995, 0.03169, 0.9482, -0.3161, -0.05546, -0.8307, 0.5539, -0.04994, -2.04e-05, -0.9988, 0.02773, -0.8318, 0.5545, -0.04994, -2.04e-05, -0.9988, 0.09955, -3.879e-05, -0.995, 0.02773, -0.8318, 0.5545, -0.05535, 0.8308, 0.5539, -0.05546, -0.8307, 0.5539, 0.02773, -0.8318, 0.5545, -0.05535, 0.8308, 0.5539, -0.04994, -2.04e-05, -0.9988, -0.05546, -0.8307, 0.5539, 0.09955, -3.879e-05, -0.995, -0.04994, -2.04e-05, -0.9988, 0.03169, 0.9482, -0.3161, 0.03169, 0.9482, -0.3161, -0.04994, -2.04e-05, -0.9988, -0.05535, 0.8308, 0.5539, -0.05535, 0.8308, 0.5539, 0.02773, -0.8318, 0.5545, 0.03169, 0.9482, -0.3161, -0.05535, 0.8308, 0.5539, -0.05541, -0.8308, 0.5539, 0.02773, -0.8318, 0.5545, 0.03169, 0.9482, -0.3161, 0.02773, -0.8318, 0.5545, 0.09955, -3.879e-05, -0.995, 0.02773, -0.8318, 0.5545, -0.04994, -2.04e-05, -0.9988, 0.09955, -3.879e-05, -0.995, 0.02773, -0.8318, 0.5545, -0.05541, -0.8308, 0.5539, -0.04994, -2.04e-05, -0.9988, -0.05535, 0.8308, 0.5539, -0.04994, -2.04e-05, -0.9988, -0.05541, -0.8308, 0.5539, -0.05535, 0.8308, 0.5539, 0.02773, -0.8318, 0.5545, 0.03169, 0.9482, -0.3161, -0.05535, 0.8308, 0.5539, -0.05541, -0.8308, 0.5539, 0.02773, -0.8318, 0.5545, -0.04994, -2.04e-05, -0.9988, -0.05535, 0.8308, 0.5539, 0.03169, 0.9482, -0.3161, -0.05535, 0.8308, 0.5539, -0.04994, -2.04e-05, -0.9988, -0.05541, -0.8308, 0.5539, -0.04994, -2.04e-05, -0.9988, 0.02773, -0.8318, 0.5545, -0.05541, -0.8308, 0.5539, -0.04994, -2.04e-05, -0.9988, 0.09955, -3.879e-05, -0.995, 0.02773, -0.8318, 0.5545, 0.09955, -3.879e-05, -0.995, -0.04994, -2.04e-05, -0.9988, 0.03169, 0.9482, -0.3161, 0.09955, -3.879e-05, -0.995, 0.03169, 0.9482, -0.3161, 0.02773, -0.8318, 0.5545, 0.09955, -3.879e-05, -0.995, 0.03158, -0.9482, 0.3161, -0.04994, -2.04e-05, -0.9988, 0.03158, -0.9482, 0.3161, -0.04001, -0.5995, 0.7994, -0.04994, -2.04e-05, -0.9988, -0.04001, -0.5995, 0.7994, 0.03335, 0.9994, -3.552e-05, -0.06647, 0.9978, -1.394e-05, -0.04001, -0.5995, 0.7994, 0.03158, -0.9482, 0.3161, 0.03335, 0.9994, -3.552e-05, 0.03158, -0.9482, 0.3161, 0.09955, -3.879e-05, -0.995, 0.03335, 0.9994, -3.552e-05, -0.04994, -2.04e-05, -0.9988, -0.06647, 0.9978, -1.394e-05, 0.03335, 0.9994, -3.552e-05, -0.06647, 0.9978, -1.394e-05, -0.04994, -2.04e-05, -0.9988, -0.04001, -0.5995, 0.7994, -0.04994, -2.04e-05, -0.9988, 0.03335, 0.9994, -3.552e-05, 0.09955, -3.879e-05, -0.995, 0.05533, -0.8308, -0.5539, -0.03992, 0.5995, -0.7994, 0.03169, 0.9482, -0.3161, 0.03169, 0.9482, -0.3161, -0.03992, 0.5995, -0.7994, -0.05535, 0.8308, 0.5539, -0.05535, 0.8308, 0.5539, 0.03999, -0.5995, 0.7994, 0.03169, 0.9482, -0.3161, -0.05535, 0.8308, 0.5539, -0.03162, -0.9482, 0.3161, 0.03999, -0.5995, 0.7994, 0.03999, -0.5995, 0.7994, 0.05533, -0.8308, -0.5539, 0.03169, 0.9482, -0.3161, 0.03999, -0.5995, 0.7994, -0.03162, -0.9482, 0.3161, 0.05533, -0.8308, -0.5539, -0.05535, 0.8308, 0.5539, -0.03992, 0.5995, -0.7994, -0.03162, -0.9482, 0.3161, 0.05533, -0.8308, -0.5539, -0.03162, -0.9482, 0.3161, -0.03992, 0.5995, -0.7994, 0.04994, -3.849e-05, -0.9988, -0.02774, -0.8317, 0.5545, -0.0995, 0.0001008, -0.995, 0.04994, -3.849e-05, -0.9988, 0.05535, -0.8308, 0.5539, -0.02774, -0.8317, 0.5545, -0.02774, -0.8317, 0.5545, 0.05537, 0.8308, 0.5539, -0.03158, 0.9482, -0.3161, -0.02774, -0.8317, 0.5545, 0.05535, -0.8308, 0.5539, 0.05537, 0.8308, 0.5539, -0.0995, 0.0001008, -0.995, -0.02774, -0.8317, 0.5545, -0.03158, 0.9482, -0.3161, 0.05537, 0.8308, 0.5539, 0.05535, -0.8308, 0.5539, 0.04994, -3.849e-05, -0.9988, 0.05537, 0.8308, 0.5539, 0.04994, -3.849e-05, -0.9988, -0.03158, 0.9482, -0.3161, 0.04994, -3.849e-05, -0.9988, -0.0995, 0.0001008, -0.995, -0.03158, 0.9482, -0.3161, -0.05535, 0.8308, 0.5539, 0.03169, 0.9482, -0.3161, -0.04994, -2.04e-05, -0.9988, -0.04994, -2.04e-05, -0.9988, 0.03169, 0.9482, -0.3161, 0.09955, -3.879e-05, -0.995, -0.05535, 0.8308, 0.5539, 0.02773, -0.8318, 0.5545, 0.03169, 0.9482, -0.3161, -0.05535, 0.8308, 0.5539, -0.05541, -0.8308, 0.5539, 0.02773, -0.8318, 0.5545, 0.03169, 0.9482, -0.3161, 0.02773, -0.8318, 0.5545, 0.09955, -3.879e-05, -0.995, -0.04994, -2.04e-05, -0.9988, 0.02773, -0.8318, 0.5545, -0.05541, -0.8308, 0.5539, -0.04994, -2.04e-05, -0.9988, 0.09955, -3.879e-05, -0.995, 0.02773, -0.8318, 0.5545, -0.05535, 0.8308, 0.5539, -0.04994, -2.04e-05, -0.9988, -0.05541, -0.8308, 0.5539, -0.05535, 0.8308, 0.5539, 0.03169, 0.9482, -0.3161, -0.04994, -2.04e-05, -0.9988, -0.04994, -2.04e-05, -0.9988, 0.03169, 0.9482, -0.3161, 0.09955, -3.879e-05, -0.995, -0.05535, 0.8308, 0.5539, 0.02773, -0.8318, 0.5545, 0.03169, 0.9482, -0.3161, -0.05535, 0.8308, 0.5539, -0.05541, -0.8308, 0.5539, 0.02773, -0.8318, 0.5545, 0.02773, -0.8318, 0.5545, 0.09955, -3.879e-05, -0.995, 0.03169, 0.9482, -0.3161, -0.05541, -0.8308, 0.5539, -0.04994, -2.04e-05, -0.9988, 0.02773, -0.8318, 0.5545, -0.04994, -2.04e-05, -0.9988, 0.09955, -3.879e-05, -0.995, 0.02773, -0.8318, 0.5545, -0.05535, 0.8308, 0.5539, -0.04994, -2.04e-05, -0.9988, -0.05541, -0.8308, 0.5539, -0.04994, -2.04e-05, -0.9988, 0.09955, -3.879e-05, -0.995, 0.03158, -0.9482, 0.3161, 0.03158, -0.9482, 0.3161, -0.04001, -0.5995, 0.7994, -0.04994, -2.04e-05, -0.9988, 0.03158, -0.9482, 0.3161, 0.09955, -3.879e-05, -0.995, 0.03335, 0.9994, -3.552e-05, 0.03335, 0.9994, -3.552e-05, -0.04001, -0.5995, 0.7994, 0.03158, -0.9482, 0.3161, -0.04994, -2.04e-05, -0.9988, -0.06647, 0.9978, -1.394e-05, 0.03335, 0.9994, -3.552e-05, -0.06647, 0.9978, -1.394e-05, -0.04994, -2.04e-05, -0.9988, -0.04001, -0.5995, 0.7994, -0.06647, 0.9978, -1.394e-05, -0.04001, -0.5995, 0.7994, 0.03335, 0.9994, -3.552e-05, -0.04994, -2.04e-05, -0.9988, 0.03335, 0.9994, -3.552e-05, 0.09955, -3.879e-05, -0.995, 0.03993, 0.5995, -0.7993, 0.02771, -0.8317, 0.5545, -0.05542, -0.8308, -0.5539, 0.02771, -0.8317, 0.5545, -0.05546, -0.8307, 0.5539, -0.05542, -0.8308, -0.5539, 0.02771, -0.8317, 0.5545, -0.03325, 0.9994, 1.99e-05, -0.05546, -0.8307, 0.5539, 0.02771, -0.8317, 0.5545, 0.06657, 0.9978, 1.827e-05, -0.03325, 0.9994, 1.99e-05, 0.02771, -0.8317, 0.5545, 0.03993, 0.5995, -0.7993, 0.06657, 0.9978, 1.827e-05, -0.05542, -0.8308, -0.5539, -0.03325, 0.9994, 1.99e-05, 0.03993, 0.5995, -0.7993, -0.03325, 0.9994, 1.99e-05, 0.06657, 0.9978, 1.827e-05, 0.03993, 0.5995, -0.7993, -0.03325, 0.9994, 1.99e-05, -0.05542, -0.8308, -0.5539, -0.05546, -0.8307, 0.5539, -0.06647, 0.9978, -1.354e-05, 0.03335, 0.9994, -3.531e-05, -0.03992, 0.5995, -0.7994, -0.03992, 0.5995, -0.7994, 0.03335, 0.9994, -3.531e-05, 0.05533, -0.8308, -0.5539, 0.05533, -0.8308, -0.5539, -0.02774, -0.8317, 0.5545, -0.03992, 0.5995, -0.7994, 0.05533, -0.8308, -0.5539, 0.05535, -0.8308, 0.5539, -0.02774, -0.8317, 0.5545, -0.06647, 0.9978, -1.354e-05, -0.03992, 0.5995, -0.7994, -0.02774, -0.8317, 0.5545, -0.02774, -0.8317, 0.5545, 0.03335, 0.9994, -3.531e-05, -0.06647, 0.9978, -1.354e-05, -0.02774, -0.8317, 0.5545, 0.05535, -0.8308, 0.5539, 0.03335, 0.9994, -3.531e-05, 0.03335, 0.9994, -3.531e-05, 0.05535, -0.8308, 0.5539, 0.05533, -0.8308, -0.5539, 0.03993, 0.5995, -0.7993, 0.02771, -0.8317, 0.5545, -0.05542, -0.8308, -0.5539, 0.02771, -0.8317, 0.5545, -0.05546, -0.8307, 0.5539, -0.05542, -0.8308, -0.5539, 0.02771, -0.8317, 0.5545, -0.03325, 0.9994, 2.029e-05, -0.05546, -0.8307, 0.5539, 0.02771, -0.8317, 0.5545, 0.06657, 0.9978, 1.793e-05, -0.03325, 0.9994, 2.029e-05, 0.02771, -0.8317, 0.5545, 0.03993, 0.5995, -0.7993, 0.06657, 0.9978, 1.793e-05, -0.05542, -0.8308, -0.5539, -0.03325, 0.9994, 2.029e-05, 0.03993, 0.5995, -0.7993, -0.03325, 0.9994, 2.029e-05, 0.06657, 0.9978, 1.793e-05, 0.03993, 0.5995, -0.7993, -0.03325, 0.9994, 2.029e-05, -0.05542, -0.8308, -0.5539, -0.05546, -0.8307, 0.5539, -0.05535, 0.8308, 0.5539, 0.03169, 0.9482, -0.3161, -0.04994, -2.038e-05, -0.9988, -0.04994, -2.038e-05, -0.9988, 0.03169, 0.9482, -0.3161, 0.09955, -3.877e-05, -0.995, -0.05535, 0.8308, 0.5539, 0.02773, -0.8318, 0.5545, 0.03169, 0.9482, -0.3161, -0.05535, 0.8308, 0.5539, -0.05541, -0.8308, 0.5539, 0.02773, -0.8318, 0.5545, 0.02773, -0.8318, 0.5545, 0.09955, -3.877e-05, -0.995, 0.03169, 0.9482, -0.3161, -0.05541, -0.8308, 0.5539, -0.04994, -2.038e-05, -0.9988, 0.02773, -0.8318, 0.5545, -0.04994, -2.038e-05, -0.9988, 0.09955, -3.877e-05, -0.995, 0.02773, -0.8318, 0.5545, -0.05535, 0.8308, 0.5539, -0.04994, -2.038e-05, -0.9988, -0.05541, -0.8308, 0.5539, 0.09955, -3.877e-05, -0.995, -0.04994, -2.038e-05, -0.9988, 0.03169, 0.9482, -0.3161, 0.03169, 0.9482, -0.3161, -0.04994, -2.038e-05, -0.9988, -0.05535, 0.8308, 0.5539, -0.05535, 0.8308, 0.5539, 0.02773, -0.8318, 0.5545, 0.03169, 0.9482, -0.3161, -0.05535, 0.8308, 0.5539, -0.05541, -0.8308, 0.5539, 0.02773, -0.8318, 0.5545, 0.03169, 0.9482, -0.3161, 0.02773, -0.8318, 0.5545, 0.09955, -3.877e-05, -0.995, -0.04994, -2.038e-05, -0.9988, 0.02773, -0.8318, 0.5545, -0.05541, -0.8308, 0.5539, -0.04994, -2.038e-05, -0.9988, 0.09955, -3.877e-05, -0.995, 0.02773, -0.8318, 0.5545, -0.05535, 0.8308, 0.5539, -0.04994, -2.038e-05, -0.9988, -0.05541, -0.8308, 0.5539, -0.05535, 0.8308, 0.5539, 0.03169, 0.9482, -0.3161, -0.04994, -2.038e-05, -0.9988, -0.04994, -2.038e-05, -0.9988, 0.03169, 0.9482, -0.3161, 0.09955, -3.868e-05, -0.995, -0.05535, 0.8308, 0.5539, 0.02773, -0.8318, 0.5545, 0.03169, 0.9482, -0.3161, -0.05535, 0.8308, 0.5539, -0.05541, -0.8308, 0.5539, 0.02773, -0.8318, 0.5545, 0.02773, -0.8318, 0.5545, 0.09955, -3.868e-05, -0.995, 0.03169, 0.9482, -0.3161, -0.04994, -2.038e-05, -0.9988, 0.02773, -0.8318, 0.5545, -0.05541, -0.8308, 0.5539, -0.04994, -2.038e-05, -0.9988, 0.09955, -3.868e-05, -0.995, 0.02773, -0.8318, 0.5545, -0.05535, 0.8308, 0.5539, -0.04994, -2.038e-05, -0.9988, -0.05541, -0.8308, 0.5539, -0.05535, 0.8308, 0.5539, 0.03169, 0.9482, -0.3161, -0.04994, -1.627e-05, -0.9988, -0.04994, -1.627e-05, -0.9988, 0.03169, 0.9482, -0.3161, 0.09954, -2.876e-05, -0.995, -0.05535, 0.8308, 0.5539, 0.02772, -0.8317, 0.5545, 0.03169, 0.9482, -0.3161, -0.05535, 0.8308, 0.5539, -0.05546, -0.8307, 0.5539, 0.02772, -0.8317, 0.5545, -0.05535, 0.8308, 0.5539, -0.04994, -1.627e-05, -0.9988, -0.05546, -0.8307, 0.5539, 0.02772, -0.8317, 0.5545, -0.04994, -1.627e-05, -0.9988, 0.09954, -2.876e-05, -0.995, 0.02772, -0.8317, 0.5545, -0.05546, -0.8307, 0.5539, -0.04994, -1.627e-05, -0.9988, 0.03169, 0.9482, -0.3161, 0.02772, -0.8317, 0.5545, 0.09954, -2.876e-05, -0.995, 0.298, 0.3353, 0.8937, 0.2824, 0.4501, 0.8471, -0.1585, -0.2672, 0.9505, 0.2824, 0.4501, 0.8471, -0.4485, -0.5887, 0.6726, -0.1585, -0.2672, 0.9505, 0.298, 0.3353, 0.8937, 0.289, 0.4063, -0.8668, 0.2824, 0.4501, 0.8471, 0.2824, 0.4501, 0.8471, 0.289, 0.4063, -0.8668, 0.272, 0.51, -0.8161, 0.298, 0.3353, 0.8937, -0.405, -0.6834, -0.6074, 0.289, 0.4063, -0.8668, 0.298, 0.3353, 0.8937, -0.1585, -0.2672, 0.9505, -0.405, -0.6834, -0.6074, -0.1607, -0.2109, -0.9642, -0.4485, -0.5887, 0.6726, 0.272, 0.51, -0.8161, 0.272, 0.51, -0.8161, -0.4485, -0.5887, 0.6726, 0.2824, 0.4501, 0.8471, -0.405, -0.6834, -0.6074, -0.1585, -0.2672, 0.9505, -0.4485, -0.5887, 0.6726, -0.4485, -0.5887, 0.6726, -0.1607, -0.2109, -0.9642, -0.405, -0.6834, -0.6074, 0.289, 0.4063, -0.8668, -0.405, -0.6834, -0.6074, -0.1607, -0.2109, -0.9642, 0.272, 0.51, -0.8161, 0.289, 0.4063, -0.8668, -0.1607, -0.2109, -0.9642, 0.9988, 3.821e-05, 0.0486, 0.9953, -5.85e-05, -0.09677, 0.3161, 0.9482, -0.03071, 0.9988, 3.821e-05, 0.0486, 0.3161, 0.9482, -0.03071, -0.5539, 0.8309, 0.05385, 0.3161, 0.9482, -0.03071, -0.5545, -0.8318, -0.02691, -0.5539, 0.8309, 0.05385, -0.5539, 0.8309, 0.05385, -0.5545, -0.8318, -0.02691, -0.5539, -0.8308, 0.05389, -0.5545, -0.8318, -0.02691, 0.3161, 0.9482, -0.03071, 0.9953, -5.85e-05, -0.09677, -0.5539, -0.8308, 0.05389, -0.5545, -0.8318, -0.02691, 0.9988, 3.821e-05, 0.0486, -0.5545, -0.8318, -0.02691, 0.9953, -5.85e-05, -0.09677, 0.9988, 3.821e-05, 0.0486, -0.5539, 0.8309, 0.05385, -0.5539, -0.8308, 0.05389, 0.9988, 3.821e-05, 0.0486, 0.7994, 0.5995, 0.0388, 0.3161, 0.9482, -0.03078, -0.5539, 0.8309, 0.05386, 0.3161, 0.9482, -0.03078, 0.7994, 0.5995, 0.0388, 0.5539, -0.8309, -0.05388, 0.3161, 0.9482, -0.03078, -0.7994, -0.5995, -0.03888, -0.5539, 0.8309, 0.05386, -0.7994, -0.5995, -0.03888, 0.3161, 0.9482, -0.03078, 0.5539, -0.8309, -0.05388, 0.5539, -0.8309, -0.05388, -0.3161, -0.9482, 0.03073, -0.7994, -0.5995, -0.03888, 0.5539, -0.8309, -0.05388, 0.7994, 0.5995, 0.0388, -0.3161, -0.9482, 0.03073, -0.7994, -0.5995, -0.03888, -0.3161, -0.9482, 0.03073, -0.5539, 0.8309, 0.05386, 0.7994, 0.5995, 0.0388, -0.5539, 0.8309, 0.05386, -0.3161, -0.9482, 0.03073, -0.5539, 0.8308, -0.05378, 0.3161, 0.9482, 0.03068, 0.7994, 0.5995, -0.03879, 0.7994, 0.5995, -0.03879, 0.3161, 0.9482, 0.03068, 0.5539, -0.8308, 0.05381, 0.3161, 0.9482, 0.03068, -0.5539, 0.8308, -0.05378, -0.7994, -0.5996, 0.03882, -0.5539, 0.8308, -0.05378, -0.316, -0.9482, -0.03067, -0.7994, -0.5996, 0.03882, -0.5539, 0.8308, -0.05378, 0.7994, 0.5995, -0.03879, -0.316, -0.9482, -0.03067, 0.5539, -0.8308, 0.05381, -0.316, -0.9482, -0.03067, 0.7994, 0.5995, -0.03879, 0.5539, -0.8308, 0.05381, -0.7994, -0.5996, 0.03882, -0.316, -0.9482, -0.03067, 0.3161, 0.9482, 0.03068, -0.7994, -0.5996, 0.03882, 0.5539, -0.8308, 0.05381, 0.3161, 0.9482, 0.03071, -0.5539, 0.8308, -0.05378, -0.7994, -0.5996, 0.03882, -0.7994, -0.5996, 0.03882, -0.5539, 0.8308, -0.05378, -0.316, -0.9482, -0.03067, -0.5539, 0.8308, -0.05378, 0.3161, 0.9482, 0.03071, 0.7994, 0.5995, -0.03879, 0.3161, 0.9482, 0.03071, 0.5539, -0.8308, 0.05381, 0.7994, 0.5995, -0.03879, -0.7994, -0.5996, 0.03882, 0.5539, -0.8308, 0.05381, 0.3161, 0.9482, 0.03071, -0.316, -0.9482, -0.03067, 0.5539, -0.8308, 0.05381, -0.7994, -0.5996, 0.03882, -0.316, -0.9482, -0.03067, 0.7994, 0.5995, -0.03879, 0.5539, -0.8308, 0.05381, -0.5539, 0.8308, -0.05378, 0.7994, 0.5995, -0.03879, -0.316, -0.9482, -0.03067, -0.5539, 0.8308, -0.05378, 0.3161, 0.9482, 0.03068, 0.9988, -5.784e-05, -0.04851, 0.9988, -5.784e-05, -0.04851, 0.3161, 0.9482, 0.03068, 0.9953, 3.701e-06, 0.0967, 0.9953, 3.701e-06, 0.0967, -0.5545, -0.8318, 0.02689, 0.9988, -5.784e-05, -0.04851, -0.5545, -0.8318, 0.02689, -0.5539, -0.8308, -0.05379, 0.9988, -5.784e-05, -0.04851, 0.3161, 0.9482, 0.03068, -0.5545, -0.8318, 0.02689, 0.9953, 3.701e-06, 0.0967, 0.3161, 0.9482, 0.03068, -0.5539, 0.8308, -0.05378, -0.5545, -0.8318, 0.02689, -0.5545, -0.8318, 0.02689, -0.5539, 0.8308, -0.05378, -0.5539, -0.8308, -0.05379, -0.5539, 0.8308, -0.05378, 0.9988, -5.784e-05, -0.04851, -0.5539, -0.8308, -0.05379, -0.5545, -0.8318, -0.02693, 0.9988, 3.883e-05, 0.04859, -0.5539, -0.8308, 0.05388, -0.5545, -0.8318, -0.02693, 0.9953, -5.766e-05, -0.09677, 0.9988, 3.883e-05, 0.04859, -0.5539, 0.8309, 0.05386, -0.5545, -0.8318, -0.02693, -0.5539, -0.8308, 0.05388, -0.5545, -0.8318, -0.02693, -0.5539, 0.8309, 0.05386, 0.3161, 0.9482, -0.03078, -0.5545, -0.8318, -0.02693, 0.3161, 0.9482, -0.03078, 0.9953, -5.766e-05, -0.09677, 0.3161, 0.9482, -0.03078, -0.5539, 0.8309, 0.05386, 0.9988, 3.883e-05, 0.04859, 0.3161, 0.9482, -0.03078, 0.9988, 3.883e-05, 0.04859, 0.9953, -5.766e-05, -0.09677, -0.5539, 0.8309, 0.05386, -0.5539, -0.8308, 0.05388, 0.9988, 3.883e-05, 0.04859, -6.264e-06, 0.9979, 0.0646, -7.688e-05, 0.9995, -0.03236, -0.7994, -0.5996, 0.03882, -0.7994, -0.5996, 0.03882, -7.688e-05, 0.9995, -0.03236, -0.316, -0.9482, -0.03067, -7.688e-05, 0.9995, -0.03236, -6.264e-06, 0.9979, 0.0646, 0.9988, 1.027e-05, 0.04849, -7.688e-05, 0.9995, -0.03236, 0.9988, 1.027e-05, 0.04849, 0.9953, -6.135e-05, -0.09678, -0.316, -0.9482, -0.03067, -7.688e-05, 0.9995, -0.03236, 0.9953, -6.135e-05, -0.09678, 0.9953, -6.135e-05, -0.09678, 0.9988, 1.027e-05, 0.04849, -0.316, -0.9482, -0.03067, 0.9988, 1.027e-05, 0.04849, -0.7994, -0.5996, 0.03882, -0.316, -0.9482, -0.03067, 0.9988, 1.027e-05, 0.04849, -6.264e-06, 0.9979, 0.0646, -0.7994, -0.5996, 0.03882, -4.023e-06, 0.9979, 0.0646, 0.7994, 0.5995, 0.0388, -7.691e-05, 0.9995, -0.03236, -4.023e-06, 0.9979, 0.0646, -0.5545, -0.8317, 0.02691, 0.7994, 0.5995, 0.0388, -4.023e-06, 0.9979, 0.0646, -7.691e-05, 0.9995, -0.03236, -0.5545, -0.8317, 0.02691, -7.691e-05, 0.9995, -0.03236, 0.7994, 0.5995, 0.0388, 0.5539, -0.8309, -0.05386, 0.7994, 0.5995, 0.0388, -0.5545, -0.8317, 0.02691, 0.5539, -0.8309, -0.05386, -0.5539, -0.8308, -0.05379, -7.691e-05, 0.9995, -0.03236, 0.5539, -0.8309, -0.05386, -7.691e-05, 0.9995, -0.03236, -0.5539, -0.8308, -0.05379, -0.5545, -0.8317, 0.02691, 0.5539, -0.8309, -0.05386, -0.5545, -0.8317, 0.02691, -0.5539, -0.8308, -0.05379, -0.04883, 0.8311, 0.554, 0.03529, -0.5996, 0.7995, 0.02785, 0.9483, -0.3161, -0.04883, 0.8311, 0.554, -0.02784, -0.9483, 0.3161, 0.03529, -0.5996, 0.7995, -0.04883, 0.8311, 0.554, 0.02785, 0.9483, -0.3161, -0.03533, 0.5996, -0.7995, -0.02784, -0.9483, 0.3161, -0.04883, 0.8311, 0.554, -0.03533, 0.5996, -0.7995, 0.0489, -0.8311, -0.554, -0.02784, -0.9483, 0.3161, -0.03533, 0.5996, -0.7995, 0.0489, -0.8311, -0.554, 0.03529, -0.5996, 0.7995, -0.02784, -0.9483, 0.3161, 0.02785, 0.9483, -0.3161, 0.03529, -0.5996, 0.7995, 0.0489, -0.8311, -0.554, 0.02785, 0.9483, -0.3161, 0.0489, -0.8311, -0.554, -0.03533, 0.5996, -0.7995, -0.02784, -0.9483, 0.3161, 0.03529, -0.5996, 0.7995, -0.04885, 0.8311, 0.554, 0.03529, -0.5996, 0.7995, 0.02785, 0.9483, -0.3161, -0.04885, 0.8311, 0.554, -0.04885, 0.8311, 0.554, 0.02785, 0.9483, -0.3161, -0.03533, 0.5996, -0.7995, -0.02784, -0.9483, 0.3161, -0.04885, 0.8311, 0.554, -0.03533, 0.5996, -0.7995, 0.0489, -0.8311, -0.554, -0.02784, -0.9483, 0.3161, -0.03533, 0.5996, -0.7995, 0.0489, -0.8311, -0.554, 0.03529, -0.5996, 0.7995, -0.02784, -0.9483, 0.3161, 0.0489, -0.8311, -0.554, 0.02785, 0.9483, -0.3161, 0.03529, -0.5996, 0.7995, 0.02785, 0.9483, -0.3161, 0.0489, -0.8311, -0.554, -0.03533, 0.5996, -0.7995, -0.08797, -5.654e-05, -0.9961, 0.04407, -8.816e-05, -0.999, -0.0245, -0.8318, 0.5545, 0.04407, -8.816e-05, -0.999, 0.04889, -0.8311, 0.554, -0.0245, -0.8318, 0.5545, -0.08797, -5.654e-05, -0.9961, -0.02792, 0.9483, -0.3161, 0.04407, -8.816e-05, -0.999, -0.02792, 0.9483, -0.3161, -0.08797, -5.654e-05, -0.9961, -0.0245, -0.8318, 0.5545, 0.04407, -8.816e-05, -0.999, -0.02792, 0.9483, -0.3161, 0.0489, 0.8311, 0.554, -0.02792, 0.9483, -0.3161, -0.0245, -0.8318, 0.5545, 0.0489, 0.8311, 0.554, 0.0489, 0.8311, 0.554, 0.04889, -0.8311, 0.554, 0.04407, -8.816e-05, -0.999, 0.0489, 0.8311, 0.554, -0.0245, -0.8318, 0.5545, 0.04889, -0.8311, 0.554, -0.02784, -0.9483, 0.3161, 0.04405, -6.372e-05, -0.999, 0.03528, -0.5996, 0.7995, -0.02784, -0.9483, 0.3161, -0.08797, -5.636e-05, -0.9961, 0.04405, -6.372e-05, -0.999, -0.02784, -0.9483, 0.3161, 0.03528, -0.5996, 0.7995, -0.02934, 0.9996, -6.238e-06, -0.02784, -0.9483, 0.3161, -0.02934, 0.9996, -6.238e-06, -0.08797, -5.636e-05, -0.9961, 0.04405, -6.372e-05, -0.999, -0.08797, -5.636e-05, -0.9961, -0.02934, 0.9996, -6.238e-06, 0.04405, -6.372e-05, -0.999, -0.02934, 0.9996, -6.238e-06, 0.05871, 0.9983, -5.853e-05, -0.02934, 0.9996, -6.238e-06, 0.03528, -0.5996, 0.7995, 0.05871, 0.9983, -5.853e-05, 0.05871, 0.9983, -5.853e-05, 0.03528, -0.5996, 0.7995, 0.04405, -6.372e-05, -0.999, -0.04881, -0.8311, 0.554, -0.04891, -0.8311, -0.554, 0.02448, -0.8318, 0.5546, 0.02448, -0.8318, 0.5546, -0.02934, 0.9996, -5.841e-06, -0.04881, -0.8311, 0.554, -0.04891, -0.8311, -0.554, -0.04881, -0.8311, 0.554, -0.02934, 0.9996, -5.841e-06, 0.03526, 0.5996, -0.7995, -0.04891, -0.8311, -0.554, -0.02934, 0.9996, -5.841e-06, 0.05871, 0.9983, -5.811e-05, 0.03526, 0.5996, -0.7995, -0.02934, 0.9996, -5.841e-06, 0.02448, -0.8318, 0.5546, -0.04891, -0.8311, -0.554, 0.03526, 0.5996, -0.7995, 0.03526, 0.5996, -0.7995, 0.05871, 0.9983, -5.811e-05, 0.02448, -0.8318, 0.5546, 0.05871, 0.9983, -5.811e-05, -0.02934, 0.9996, -5.841e-06, 0.02448, -0.8318, 0.5546])] * 3)])
arm_stairs_bb04_qc_skeleton = bpy.data.armatures.new('stairs_bb04.qc_skeleton')  # bones are not reproduced

# ---- objects
ob_stairs_bb04_qc_skeleton = bpy.data.objects.new('stairs_bb04.qc_skeleton', arm_stairs_bb04_qc_skeleton)
ob_stairs_bb04_ref = bpy.data.objects.new('stairs_bb04_ref', me_stairs_bb04_ref)
ob_stairs_bb04_physics = bpy.data.objects.new('stairs_bb04_physics', me_stairs_bb04_physics)

# ---- transforms, parenting, visibility, modifiers, constraints
ob_stairs_bb04_qc_skeleton.location = (0.0, 0.0, 0.0)
ob_stairs_bb04_qc_skeleton.show_in_front = True
ob_stairs_bb04_qc_skeleton.lineart.crease_threshold = 0.0
ob_stairs_bb04_ref.parent = ob_stairs_bb04_qc_skeleton
ob_stairs_bb04_ref.location = (0.0, 0.0, 0.0)
ob_stairs_bb04_ref.lineart.crease_threshold = 0.0
_vg = ob_stairs_bb04_ref.vertex_groups.new(name='static_prop')
_vg.add([0, 1, 2, 3, 4, 5, 6, 7, 8, 9, 10, 11, 12, 13, 14, 15, 16, 17, 18, 19, 20, 21, 22, 23, 24, 25, 26, 27, 28, 29, 30, 31, 32, 33, 34, 35, 36, 37, 38, 39, 40, 41, 42, 43, 44, 45, 46, 47, 48, 49, 50, 51, 52, 53, 54, 55, 56, 57, 58, 59, 60, 61, 62, 63, 64, 65, 66, 67, 68, 69, 70, 71, 72, 73, 74, 75, 76, 77, 78, 79, 80, 81, 82, 83, 84, 85, 86, 87, 88, 89, 90, 91, 92, 93, 94, 95, 96, 97, 98, 99, 100, 101, 102, 103, 104, 105, 106, 107, 108, 109, 110, 111, 112, 113, 114, 115, 116, 117, 118, 119, 120, 121, 122, 123, 124, 125, 126, 127, 128, 129, 130, 131, 132, 133, 134, 135, 136, 137, 138, 139, 140, 141, 142, 143, 144, 145, 146, 147, 148, 149, 150, 151, 152, 153, 154, 155, 156, 157, 158, 159, 160, 161, 162, 163, 164, 165, 166, 167, 168, 169, 170, 171, 172, 173, 174, 175, 176, 177, 178, 179, 180, 181, 182], 1.0, 'REPLACE')
_m = ob_stairs_bb04_ref.modifiers.new('Armature', 'ARMATURE')
_m.object = ob_stairs_bb04_qc_skeleton
ob_stairs_bb04_physics.parent = ob_stairs_bb04_qc_skeleton
ob_stairs_bb04_physics.location = (0.0, 0.0, 0.0)
ob_stairs_bb04_physics.display_type = 'SOLID'
ob_stairs_bb04_physics.show_wire = True
ob_stairs_bb04_physics.lineart.crease_threshold = 0.0
_vg = ob_stairs_bb04_physics.vertex_groups.new(name='static_prop')
_vg.add([0, 1, 2, 3, 4, 5, 6, 7, 8, 9, 10, 11, 12, 13, 14, 15, 16, 17, 18, 19, 20, 21, 22, 23, 24, 25, 26, 27, 28, 29, 30, 31, 32, 33, 34, 35, 36, 37, 38, 39, 40, 41, 42, 43, 44, 45, 46, 47, 48, 49, 50, 51, 52, 53, 54, 55, 56, 57, 58, 59, 60, 61, 62, 63, 64, 65, 66, 67, 68, 69, 70, 71, 72, 73, 74, 75, 76, 77, 78, 79, 80, 81, 82, 83, 84, 85, 86, 87, 88, 89, 90, 91, 92, 93, 94, 95, 96, 97, 98, 99, 100, 101, 102, 103, 104, 105, 106, 107, 108, 109, 110, 111, 112, 113, 114, 115, 116, 117, 118, 119, 120, 121, 122, 123, 124, 125, 126, 127, 128, 129, 130, 131, 132, 133, 134, 135, 136, 137, 138, 139, 140, 141, 142, 143, 144, 145, 146, 147, 148, 149, 150, 151, 152, 153, 154, 155, 156, 157, 158, 159, 160, 161, 162, 163, 164, 165, 166, 167, 168, 169, 170, 171, 172, 173, 174, 175, 176, 177, 178, 179, 180], 1.0, 'REPLACE')
_m = ob_stairs_bb04_physics.modifiers.new('Armature', 'ARMATURE')
_m.object = ob_stairs_bb04_qc_skeleton

# ---- collection membership
scene.collection.objects.link(ob_stairs_bb04_qc_skeleton)
scene.collection.objects.link(ob_stairs_bb04_ref)
scene.collection.objects.link(ob_stairs_bb04_physics)
col_stairs_bb04.objects.link(ob_stairs_bb04_qc_skeleton)
col_stairs_bb04.objects.link(ob_stairs_bb04_ref)
col_stairs_bb04.objects.link(ob_stairs_bb04_physics)

# ---- scene / render settings (as saved in the file)
scene.frame_start = 1; scene.frame_end = 250; scene.frame_set(0)
scene.render.engine = 'BLENDER_EEVEE_NEXT'
scene.cycles.use_denoising = False
scene.cycles.samples = 128
scene.cycles.sampling_pattern = 'TABULATED_SOBOL'
scene.cycles.use_adaptive_sampling = False
scene.cycles.use_light_tree = False
scene.view_settings.view_transform = 'Filmic'
bpy.context.view_layer.update()

# ---- added for rendering (the .blend has no active camera and no usable light): camera, sun + grey world if the file has none
cam_auto = bpy.data.cameras.new('AutoCamera')
cam_auto.lens = 50.0
cam_auto.sensor_width = 36.0
cam_auto.clip_end = 9734.66
ob_auto_camera = bpy.data.objects.new('AutoCamera', cam_auto)
scene.collection.objects.link(ob_auto_camera)
ob_auto_camera.location = (312.684, -543.568, 559.712)
ob_auto_camera.rotation_euler = (1.09748, -7.21219e-08, 0.694738)
scene.camera = ob_auto_camera
light_auto_sun = bpy.data.lights.new('AutoSun', 'SUN')
light_auto_sun.energy = 3.0
light_auto_sun.angle = 0.0523599
ob_auto_sun = bpy.data.objects.new('AutoSun', light_auto_sun)
scene.collection.objects.link(ob_auto_sun)
ob_auto_sun.rotation_euler = (0.872665, 0.174533, 0.523599)
if scene.world is None:
    world_auto = bpy.data.worlds.new('AutoWorld')
    world_auto.color = (0.3, 0.3, 0.3)
    scene.world = world_auto
bpy.context.view_layer.update()
